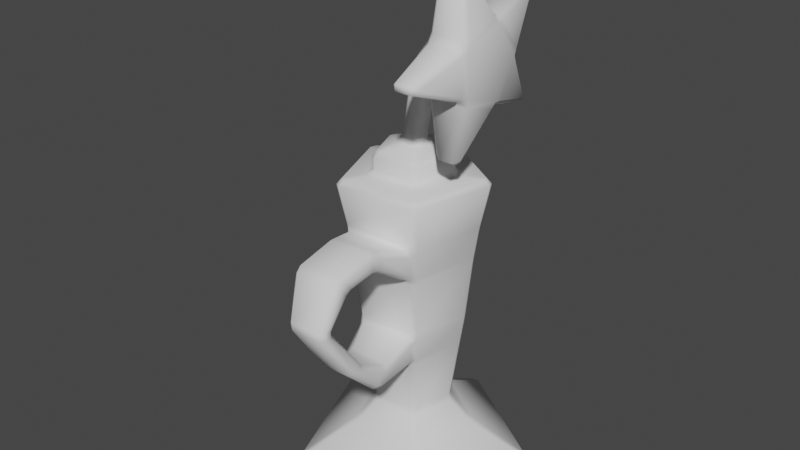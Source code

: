 # Source: Trophy.blend  (saved by Blender 2.82.7; exported with 4.5.12 LTS)
import bpy
from mathutils import Matrix  # noqa: F401  (used for matrix-valued properties, if any)

bpy.ops.wm.read_factory_settings(use_empty=True)
scene = bpy.context.scene
scene.name = 'Scene'

# ---- collections
col_collection = bpy.data.collections.new('Collection'); scene.collection.children.link(col_collection)

# ---- world
world_world = bpy.data.worlds.new('World'); scene.world = world_world
world_world.use_nodes = True; world_world.node_tree.nodes.clear()
_N = world_world.node_tree.nodes; _L = world_world.node_tree.links
n0 = _N.new('ShaderNodeOutputWorld'); n0.name = 'World Output'; n0.location = (300, 300)
n1 = _N.new('ShaderNodeBackground'); n1.name = 'Background'; n1.location = (10, 300)
n1.inputs[0].default_value = (0.05088, 0.05088, 0.05088, 1.0)
_L.new(n1.outputs[0], n0.inputs[0])
n0.is_active_output = True
world_world.color = (0.05088, 0.05088, 0.05088)
world_world.use_sun_shadow = False
world_world.sun_shadow_jitter_overblur = 0.0

# ---- meshes
me_cylinder = bpy.data.meshes.new('Cylinder')
me_cylinder.from_pydata([(0.1721, 0.9771, -0.4849), (2.773e-05, 0.8969, -0.4963), (-0.1764, 0.9738, -0.4839), (-0.0843, 1.051, -0.3671), (0.08205, 1.055, -0.3675), (0.08319, 0.8489, 0.5387), (0.1733, 0.9779, 0.4847), (0.08205, 1.055, 0.3675), (-0.0843, 1.051, 0.3671), (-0.1775, 0.9745, 0.4838), (-0.08319, 0.8489, 0.5387), (0.8761, 0.4656, -0.4849), (0.9788, 0.4068, -0.3671), (1.034, 0.2497, -0.3675), (0.9841, 0.1432, -0.4856), (0.853, 0.2771, -0.4963), (0.8078, 0.3224, 0.5387), (0.8263, 0.1406, 0.5516), (0.9869, 0.1413, 0.4852), (1.034, 0.2497, 0.3675), (0.9788, 0.4068, 0.3671), (0.8765, 0.467, 0.4847), (0.7136, -0.6892, -0.4856), (0.688, -0.8053, -0.3681), (0.5536, -0.9033, -0.3674), (0.4356, -0.8916, -0.485), (0.5272, -0.7256, -0.4963), (0.5634, -0.6685, 0.5516), (0.4089, -0.7504, 0.5629), (0.4337, -0.897, 0.4843), (0.5536, -0.9033, 0.3674), (0.688, -0.8053, 0.3681), (0.7171, -0.6891, 0.4852), (-0.4356, -0.8916, -0.485), (-0.5534, -0.904, -0.3673), (-0.6888, -0.8075, -0.3667), (-0.7126, -0.6921, -0.4847), (-0.5272, -0.7256, -0.4963), (-0.4089, -0.7504, 0.5629), (-0.5635, -0.6685, 0.5515), (-0.7158, -0.6921, 0.4843), (-0.6888, -0.8075, 0.3667), (-0.5534, -0.904, 0.3673), (-0.4337, -0.897, 0.4843), (-0.9811, 0.1343, -0.4847), (-1.027, 0.2455, -0.3677), (-0.9772, 0.4043, -0.3667), (-0.8753, 0.466, -0.4839), (-0.853, 0.2771, -0.4963), (-0.8264, 0.1406, 0.5515), (-0.8078, 0.3225, 0.5387), (-0.8757, 0.4673, 0.4838), (-0.9772, 0.4043, 0.3667), (-1.027, 0.2455, 0.3677), (-0.9836, 0.1322, 0.4843), (2.204, -0.5912, 0.1899), (2.072, -0.6385, 0.3205), (2.156, -0.7505, 0.1897), (2.156, -0.7505, -0.1897), (2.072, -0.6385, -0.3205), (2.204, -0.5912, -0.1899), (1.216, 1.815, -0.19), (1.35, 1.717, -0.19), (1.22, 1.68, -0.3207), (-1.31, 1.618, 0.1903), (-1.183, 1.588, 0.321), (-1.177, 1.718, 0.1902), (1.35, 1.717, 0.19), (1.216, 1.815, 0.19), (1.22, 1.68, 0.3207), (-1.183, 1.588, -0.321), (-1.31, 1.618, -0.1903), (-1.177, 1.718, -0.1902), (-2.071, -0.6304, 0.19), (-2.015, -0.7872, 0.1902), (-1.944, -0.6733, 0.3208), (-2.071, -0.6304, -0.19), (-1.944, -0.6733, -0.3208), (-2.015, -0.7872, -0.1902), (-0.08319, -2.202, -0.19), (-2.757e-07, -2.094, -0.3206), (0.08319, -2.202, -0.19), (-0.08319, -2.202, 0.19), (0.08319, -2.202, 0.19), (-2.161e-07, -2.094, 0.3206), (0.437, 0.1534, 0.7866), (0.5092, -0.007735, 0.7764), (0.6496, 0.0309, 0.663), (0.5939, 0.1896, 0.6736), (0.04601, 0.4277, 0.7805), (0.08319, 0.5607, 0.6736), (-0.08319, 0.5646, 0.6717), (-0.1475, 0.3962, 0.8023), (0.3474, -0.4903, 0.7715), (0.1751, -0.5728, 0.7881), (0.3203, -0.6708, 0.6534), (0.4542, -0.5705, 0.663), (-0.2849, -0.548, 0.7655), (-0.4344, -0.3536, 0.7987), (-0.4555, -0.5716, 0.6617), (-0.3203, -0.6708, 0.6534), (-0.5065, -0.0008648, 0.7746), (-0.4242, 0.1605, 0.7898), (-0.5968, 0.1914, 0.6717), (-0.6517, 0.03219, 0.6617), (-0.1165, 0.1216, 1.27), (-0.1018, -0.03807, 1.314), (0.03416, -0.04224, 1.215), (0.02141, 0.109, 1.176), (-0.2014, 0.2378, 1.169), (-0.08124, 0.2662, 1.057), (-0.2097, 0.2904, 0.9359), (-0.3378, 0.2543, 1.056), (-0.1684, -0.2011, 1.284), (-0.292, -0.2874, 1.194), (-0.1471, -0.3383, 1.104), (-0.04203, -0.2557, 1.187), (-0.41, -0.2604, 1.076), (-0.5105, -0.1443, 0.9841), (-0.4088, -0.2743, 0.8478), (-0.3329, -0.362, 0.9752), (-0.5206, 0.02726, 0.9421), (-0.4494, 0.1787, 0.9621), (-0.4598, 0.1843, 0.8302), (-0.5166, -0.002108, 0.8112), (-0.6019, 0.1961, 1.51), (-0.5963, 0.03559, 1.553), (-0.4379, 0.02053, 1.499), (-0.4438, 0.1826, 1.456), (-0.6213, 0.3096, 1.369), (-0.4645, 0.2906, 1.317), (-0.4853, 0.2931, 1.138), (-0.6435, 0.3175, 1.205), (-0.6065, -0.1341, 1.49), (-0.6267, -0.2254, 1.352), (-0.468, -0.2414, 1.29), (-0.4473, -0.1445, 1.439), (-0.6524, -0.2168, 1.173), (-0.672, -0.1127, 1.044), (-0.5156, -0.1409, 0.99), (-0.4961, -0.2472, 1.124), (-0.6776, 0.06238, 0.9967), (-0.6658, 0.218, 1.055), (-0.5049, 0.1918, 1.008), (-0.5236, 0.02711, 0.9407), (-2.176, 0.2304, 1.839), (-2.169, 0.07311, 1.878), (-2.038, 0.04549, 1.76), (-2.042, 0.206, 1.716), (-2.19, 0.4351, 1.599), (-2.061, 0.3195, 1.576), (-2.076, 0.3274, 1.41), (-2.215, 0.4517, 1.434), (-2.178, -0.2181, 1.773), (-2.198, -0.3123, 1.639), (-2.062, -0.2155, 1.558), (-2.048, -0.1242, 1.697), (-2.217, -0.3052, 1.319), (-2.237, -0.2092, 1.183), (-2.097, -0.1029, 1.249), (-2.087, -0.2069, 1.379), (-2.239, 0.1164, 1.092), (-2.229, 0.2734, 1.152), (-2.098, 0.2278, 1.26), (-2.103, 0.07217, 1.202), (-2.462, 0.3567, 2.404), (-2.463, 0.1962, 2.448), (-2.324, 0.1742, 2.341), (-2.32, 0.3325, 2.286), (-2.452, 0.9776, 1.63), (-2.319, 0.8609, 1.623), (-2.316, 0.8621, 1.456), (-2.453, 0.9856, 1.464), (-2.467, -0.7322, 2.097), (-2.469, -0.8235, 1.958), (-2.33, -0.7237, 1.896), (-2.33, -0.6318, 2.034), (-2.461, -0.7762, 0.9662), (-2.461, -0.6721, 0.8364), (-2.328, -0.5671, 0.9138), (-2.332, -0.6801, 1.037), (-2.453, 0.2854, 0.575), (-2.45, 0.441, 0.6339), (-2.322, 0.4019, 0.7594), (-2.324, 0.249, 0.6917), (-2.882, 0.3969, 2.538), (-2.883, 0.2363, 2.582), (-2.762, 0.1982, 2.446), (-2.761, 0.3587, 2.402), (-2.87, 1.122, 1.634), (-2.751, 0.9797, 1.628), (-2.75, 0.9876, 1.462), (-2.869, 1.13, 1.467), (-2.888, -0.8481, 2.172), (-2.887, -0.9394, 2.032), (-2.766, -0.8214, 1.955), (-2.766, -0.7302, 2.095), (-2.878, -0.8842, 0.8743), (-2.877, -0.7802, 0.7444), (-2.756, -0.6701, 0.8342), (-2.758, -0.7742, 0.964), (-2.867, 0.3384, 0.4391), (-2.866, 0.4941, 0.4979), (-2.747, 0.443, 0.6317), (-2.748, 0.2874, 0.5728), (-3.036, 0.5812, 3.213), (-3.038, 0.4207, 3.257), (-2.908, 0.3865, 3.133), (-2.906, 0.5469, 3.089), (-3.016, 1.822, 1.667), (-2.888, 1.692, 1.661), (-2.887, 1.699, 1.495), (-3.015, 1.829, 1.501), (-3.045, -1.434, 2.555), (-3.045, -1.525, 2.416), (-2.914, -1.417, 2.346), (-2.915, -1.326, 2.485), (-3.029, -1.431, 0.4359), (-3.028, -1.326, 0.3061), (-2.898, -1.225, 0.3876), (-2.9, -1.33, 0.5169), (-3.011, 0.5861, -0.216), (-3.01, 0.7417, -0.1571), (-2.882, 0.6955, -0.03509), (-2.883, 0.54, -0.09434), (-9.016, 0.3826, 2.422), (-9.017, 0.2221, 2.466), (-8.856, 0.2072, 2.415), (-8.855, 0.3677, 2.371), (-9.005, 1.031, 1.614), (-8.845, 0.9766, 1.612), (-8.844, 0.9846, 1.446), (-9.004, 1.039, 1.447), (-9.021, -0.7474, 2.099), (-9.021, -0.8387, 1.96), (-8.86, -0.7943, 1.931), (-8.86, -0.703, 2.07), (-9.012, -0.7894, 0.9246), (-9.011, -0.6854, 0.7948), (-8.85, -0.644, 0.8293), (-8.852, -0.748, 0.9591), (-9.002, 0.3148, 0.5217), (-9.001, 0.4704, 0.5806), (-8.841, 0.4506, 0.6318), (-8.842, 0.295, 0.573), (-4.076, -1.156, 0.4365), (-3.997, -1.274, 0.5562), (-4.104, -1.405, 0.6249), (-4.271, -1.312, 0.4976), (-4.241, -1.152, 0.4593), (-4.062, 0.5136, -0.01938), (-4.226, 0.5037, 0.007277), (-4.226, 0.6594, 0.06614), (-4.061, 0.6692, 0.03949), (-4.085, 0.3675, 3.047), (-4.015, 0.5315, 3.017), (-4.126, 0.721, 2.977), (-4.287, 0.538, 3.062), (-4.25, 0.3779, 3.025), (-4.092, -1.251, 2.434), (-4.256, -1.245, 2.411), (-4.292, -1.393, 2.341), (-4.116, -1.479, 2.174), (-4.01, -1.357, 2.305), (-4.065, 1.619, 1.487), (-4.23, 1.601, 1.501), (-4.269, 1.674, 1.647), (-4.111, 1.634, 1.839), (-3.998, 1.625, 1.654), (-4.81, -1.248, 0.5464), (-4.947, -1.229, 0.6653), (-5.088, -1.141, 0.6581), (-5.076, -1.037, 0.5277), (-4.911, -1.073, 0.5199), (-4.827, 0.518, 2.983), (-4.948, 0.5782, 2.881), (-5.092, 0.4906, 2.856), (-5.085, 0.3303, 2.9), (-4.919, 0.3532, 2.928), (-4.897, 0.47, 0.09877), (-5.063, 0.4629, 0.1181), (-5.062, 0.6185, 0.1769), (-4.897, 0.6256, 0.1576), (-4.837, -1.324, 2.295), (-4.925, -1.16, 2.355), (-5.091, -1.124, 2.35), (-5.1, -1.215, 2.21), (-4.959, -1.301, 2.178), (-4.807, 1.595, 1.642), (-4.901, 1.503, 1.494), (-5.066, 1.472, 1.477), (-5.077, 1.463, 1.643), (-4.933, 1.509, 1.72), (-7.451, -0.8093, 0.7026), (-7.286, -0.8454, 0.6922), (-7.239, -1.018, 0.6945), (-7.356, -1.027, 0.8183), (-7.475, -0.9107, 0.8344), (-7.458, 0.2589, 2.619), (-7.293, 0.283, 2.65), (-7.239, 0.4378, 2.725), (-7.352, 0.5172, 2.626), (-7.474, 0.4188, 2.573), (-7.441, 0.3655, 0.3819), (-7.44, 0.5211, 0.4407), (-7.275, 0.5294, 0.4182), (-7.275, 0.3738, 0.3593), (-7.463, -0.88, 2.188), (-7.484, -0.9685, 2.047), (-7.366, -1.084, 2.004), (-7.25, -1.083, 2.143), (-7.298, -0.9187, 2.195), (-7.443, 1.189, 1.459), (-7.462, 1.179, 1.625), (-7.335, 1.246, 1.715), (-7.222, 1.325, 1.616), (-7.278, 1.224, 1.477), (-6.501, 0.5671, 0.316), (-6.502, 0.4115, 0.2571), (-6.668, 0.4044, 0.2764), (-6.667, 0.56, 0.3353), (-6.491, -1.09, 2.127), (-6.527, -0.9955, 2.265), (-6.692, -0.9954, 2.246), (-6.728, -1.144, 2.175), (-6.619, -1.193, 2.038), (-6.469, 1.319, 1.634), (-6.505, 1.323, 1.468), (-6.67, 1.313, 1.482), (-6.71, 1.395, 1.624), (-6.592, 1.354, 1.766), (-6.724, -1.079, 0.6495), (-6.679, -0.917, 0.6372), (-6.514, -0.9172, 0.6199), (-6.481, -1.024, 0.7475), (-6.606, -1.132, 0.756), (-6.729, 0.4573, 2.798), (-6.687, 0.3054, 2.738), (-6.521, 0.2927, 2.752), (-6.483, 0.4541, 2.712), (-6.611, 0.5752, 2.736), (-4.189, 2.135, 2.595), (-4.237, 2.027, 2.46), (-4.353, 1.948, 2.553), (-4.303, 2.048, 2.682), (-4.026, 2.159, 2.596), (-3.905, 2.098, 2.691), (-3.924, 1.978, 2.578), (-4.062, 2.053, 2.462), (-3.909, 1.676, 3.218), (-4.034, 1.596, 3.299), (-4.072, 1.442, 3.226), (-3.931, 1.538, 3.126), (-4.195, 1.59, 3.276), (-4.306, 1.655, 3.171), (-4.36, 1.508, 3.102), (-4.247, 1.435, 3.201), (-6.76, 1.577, 3.358), (-6.804, 1.438, 3.276), (-6.671, 1.487, 3.172), (-6.626, 1.621, 3.259), (-6.889, 1.601, 3.365), (-7.008, 1.693, 3.272), (-7.073, 1.56, 3.193), (-6.973, 1.472, 3.28), (-6.952, 2.057, 2.795), (-6.806, 2.113, 2.696), (-6.902, 2.003, 2.587), (-7.021, 1.954, 2.681), (-6.683, 2.088, 2.693), (-6.572, 1.991, 2.775), (-6.625, 1.875, 2.665), (-6.734, 1.981, 2.574), (-4.261, 2.961, 3.274), (-4.171, 2.855, 3.182), (-4.281, 2.713, 3.228), (-4.38, 2.813, 3.315), (-4.178, 3.006, 3.296), (-4.024, 2.994, 3.427), (-3.927, 2.893, 3.339), (-4.051, 2.917, 3.217), (-3.999, 2.545, 3.929), (-4.132, 2.411, 3.963), (-4.027, 2.311, 3.879), (-3.907, 2.439, 3.838), (-4.228, 2.371, 3.924), (-4.356, 2.397, 3.785), (-4.263, 2.292, 3.692), (-4.143, 2.265, 3.829), (-5.268, 3.092, 3.438), (-5.102, 3.106, 3.444), (-5.088, 2.94, 3.469), (-5.252, 2.919, 3.46), (-5.271, 3.211, 3.511), (-5.262, 3.255, 3.687), (-5.097, 3.268, 3.695), (-5.106, 3.233, 3.526), (-5.214, 2.851, 4.224), (-5.202, 2.678, 4.231), (-5.036, 2.678, 4.231), (-5.047, 2.852, 4.224), (-5.201, 2.566, 4.133), (-5.209, 2.545, 3.96), (-5.041, 2.551, 3.96), (-5.035, 2.571, 4.13), (-6.17, 2.651, 3.081), (-6.048, 2.745, 3.149), (-5.963, 2.614, 3.217), (-6.089, 2.523, 3.153), (-6.3, 2.748, 3.118), (-6.402, 2.754, 3.246), (-6.28, 2.844, 3.317), (-6.164, 2.831, 3.183), (-6.433, 2.399, 3.82), (-6.342, 2.278, 3.88), (-6.195, 2.352, 3.942), (-6.307, 2.484, 3.886), (-6.211, 2.194, 3.822), (-6.116, 2.196, 3.68), (-5.987, 2.277, 3.745), (-6.086, 2.285, 3.89), (-3.898, -2.409, 0.621), (-3.935, -2.238, 0.6139), (-3.791, -2.266, 0.7331), (-3.777, -2.432, 0.7338), (-4.262, -2.264, 1.902), (-4.378, -2.252, 1.78), (-4.345, -2.413, 1.741), (-4.233, -2.43, 1.863), (-3.948, -2.304, 1.928), (-3.91, -2.471, 1.892), (-3.787, -2.482, 1.779), (-3.8, -2.316, 1.794), (-4.37, -2.204, 0.7631), (-4.245, -2.201, 0.6421), (-4.222, -2.371, 0.6502), (-4.334, -2.367, 0.7721), (-4.14, -3.469, 0.5897), (-4.058, -3.323, 0.5982), (-3.952, -3.413, 0.7096), (-4.041, -3.553, 0.7011), (-4.387, -3.285, 0.617), (-4.484, -3.224, 0.74), (-4.413, -3.075, 0.7492), (-4.304, -3.14, 0.6259), (-4.072, -3.591, 1.718), (-3.981, -3.453, 1.755), (-4.093, -3.373, 1.867), (-4.176, -3.515, 1.837), (-4.511, -3.261, 1.674), (-4.421, -3.325, 1.803), (-4.339, -3.186, 1.842), (-4.439, -3.112, 1.718), (-5.117, -3.994, 0.5202), (-4.948, -4.02, 0.5286), (-4.927, -4.158, 0.6356), (-5.094, -4.16, 0.6284), (-5.13, -3.868, 0.5332), (-5.143, -3.728, 0.661), (-4.976, -3.715, 0.6801), (-4.965, -3.857, 0.549), (-5.083, -4.179, 1.352), (-4.917, -4.177, 1.381), (-4.938, -4.049, 1.5), (-5.105, -4.022, 1.465), (-5.133, -3.746, 1.334), (-5.118, -3.898, 1.457), (-4.963, -3.876, 1.504), (-4.968, -3.731, 1.385), (-6.408, -3.112, 0.439), (-6.267, -3.245, 0.4442), (-6.305, -3.372, 0.5585), (-6.434, -3.267, 0.5497), (-6.377, -2.967, 0.4493), (-6.328, -2.835, 0.5776), (-6.217, -2.959, 0.5813), (-6.232, -3.08, 0.4608), (-6.466, -3.255, 1.29), (-6.339, -3.363, 1.282), (-6.311, -3.239, 1.393), (-6.448, -3.098, 1.412), (-6.357, -2.825, 1.28), (-6.406, -2.945, 1.415), (-6.274, -3.074, 1.38), (-6.248, -2.951, 1.255), (-7.056, -2.364, 0.434), (-6.986, -2.516, 0.4178), (-7.093, -2.581, 0.5302), (-7.166, -2.431, 0.5407), (-6.795, -2.196, 0.4588), (-6.671, -2.124, 0.5945), (-6.634, -2.287, 0.5695), (-6.727, -2.35, 0.4467), (-7.191, -2.387, 1.598), (-7.12, -2.541, 1.541), (-7.018, -2.463, 1.664), (-7.086, -2.315, 1.713), (-6.692, -2.084, 1.566), (-6.805, -2.15, 1.706), (-6.756, -2.294, 1.631), (-6.659, -2.25, 1.504), (-9.522, 0.5215, 2.915), (-9.524, 0.3609, 2.958), (-9.408, 0.3211, 2.816), (-9.406, 0.4816, 2.772), (-9.506, 1.548, 1.634), (-9.392, 1.399, 1.628), (-9.39, 1.407, 1.462), (-9.504, 1.556, 1.468), (-9.53, -1.174, 2.378), (-9.529, -1.265, 2.238), (-9.413, -1.142, 2.158), (-9.413, -1.05, 2.297), (-9.516, -1.187, 0.5992), (-9.515, -1.083, 0.4694), (-9.4, -0.9679, 0.5632), (-9.401, -1.072, 0.693), (-9.501, 0.5001, 0.03714), (-9.5, 0.6557, 0.09602), (-9.387, 0.6024, 0.2358), (-9.387, 0.4468, 0.1769), (-10.29, 0.8815, 4.216), (-10.45, 0.802, 4.236), (-10.29, 0.721, 4.26), (-10.26, 2.903, 1.695), (-10.25, 2.911, 1.529), (-10.41, 2.907, 1.611), (-10.3, -2.302, 3.116), (-10.46, -2.345, 3.045), (-10.3, -2.393, 2.977), (-10.28, -2.239, -0.2513), (-10.43, -2.185, -0.3167), (-10.27, -2.135, -0.3811), (-10.25, 0.9825, -1.232), (-10.41, 1.061, -1.203), (-10.25, 1.138, -1.173)], [], [(2, 47, 70), (33, 25, 80), (42, 34, 79, 82), (29, 43, 84), (53, 45, 76, 73), (16, 5, 90, 88), (4, 7, 68, 61), (27, 17, 87, 96), (24, 30, 83, 81), (22, 14, 59), (1, 15, 26, 37, 48), (13, 19, 55, 60), (10, 50, 103, 91), (8, 3, 72, 66), (20, 12, 62, 67), (85, 89, 110, 108), (44, 36, 77), (46, 52, 64, 71), (49, 39, 99, 104), (31, 23, 58, 57), (35, 41, 74, 78), (38, 28, 95, 100), (92, 102, 123, 111), (40, 54, 75), (18, 32, 56), (51, 9, 65), (6, 21, 69), (121, 118, 139, 144), (97, 94, 115, 120), (101, 98, 119, 124), (93, 86, 107, 116), (105, 109, 130, 128), (145, 149, 170, 168), (113, 106, 127, 136), (125, 129, 150, 148), (112, 122, 143, 131), (117, 114, 135, 140), (157, 154, 175, 180), (132, 142, 163, 151), (137, 134, 155, 160), (141, 138, 159, 164), (133, 126, 147, 156), (185, 189, 210, 208), (161, 158, 179, 184), (153, 146, 167, 176), (165, 169, 190, 188), (152, 162, 183, 171), (197, 194, 215, 220), (172, 182, 203, 191), (177, 174, 195, 200), (181, 178, 199, 204), (173, 166, 187, 196), (247, 262, 432, 423), (201, 198, 219, 224), (193, 186, 207, 216), (205, 209, 268, 255), (192, 202, 223, 211), (303, 293, 239, 244), (302, 313, 230, 228), (237, 234, 511, 516), (241, 238, 515, 520), (233, 226, 503, 512), (213, 206, 254, 259), (221, 218, 245, 250), (217, 214, 263, 246), (212, 222, 253, 264), (225, 229, 506, 504), (328, 320, 305, 316), (292, 275, 355, 343), (256, 267, 347, 352), (274, 257, 351, 356), (269, 248, 422, 434), (260, 258, 278, 284), (300, 336, 358, 364), (310, 496, 498, 324), (314, 301, 363, 368), (296, 488, 493, 309), (287, 270, 433, 426), (290, 281, 317, 327), (319, 332, 294, 306), (280, 272, 333, 318), (285, 277, 338, 322), (417, 414, 361, 357), (266, 288, 342, 348), (335, 325, 497, 490), (323, 337, 299, 311), (345, 341, 374, 380), (271, 286, 321, 334), (276, 291, 326, 339), (261, 283, 425, 429), (385, 382, 399, 404), (344, 354, 387, 375), (349, 346, 379, 384), (353, 350, 383, 388), (435, 421, 438, 444), (393, 389, 406, 412), (376, 386, 403, 391), (381, 378, 395, 400), (413, 410, 365, 362), (392, 402, 419, 407), (397, 394, 411, 416), (401, 398, 415, 420), (427, 436, 443, 452), (409, 405, 369, 366), (408, 418, 360, 370), (377, 373, 390, 396), (265, 252, 282, 289), (251, 249, 273, 279), (457, 453, 470, 476), (424, 431, 446, 439), (441, 437, 454, 460), (430, 428, 451, 447), (465, 458, 475, 484), (449, 442, 459, 468), (448, 450, 467, 463), (440, 445, 462, 455), (480, 482, 499, 495), (464, 466, 483, 479), (456, 461, 478, 471), (473, 469, 486, 492), (340, 330, 371, 359), (472, 477, 494, 487), (501, 505, 524, 521), (481, 474, 491, 500), (331, 489, 485, 295), (329, 315, 367, 372), (513, 510, 529, 530), (232, 242, 519, 507), (312, 304, 243, 231), (297, 308, 235, 240), (307, 298, 227, 236), (517, 514, 532, 533), (509, 502, 523, 527), (522, 526, 534, 531, 528), (508, 518, 535, 525), (0, 1, 2, 3, 4), (5, 6, 7, 8, 9, 10), (11, 12, 13, 14, 15), (16, 17, 18, 19, 20, 21), (22, 23, 24, 25, 26), (27, 28, 29, 30, 31, 32), (33, 34, 35, 36, 37), (38, 39, 40, 41, 42, 43), (44, 45, 46, 47, 48), (49, 50, 51, 52, 53, 54), (55, 56, 57), (58, 59, 60), (61, 62, 63), (64, 65, 66), (67, 68, 69), (70, 71, 72), (73, 74, 75), (76, 77, 78), (79, 80, 81), (82, 83, 84), (85, 86, 87, 88), (89, 90, 91, 92), (93, 94, 95, 96), (97, 98, 99, 100), (101, 102, 103, 104), (105, 106, 107, 108), (109, 110, 111, 112), (113, 114, 115, 116), (117, 118, 119, 120), (121, 122, 123, 124), (125, 126, 127, 128), (129, 130, 131, 132), (133, 134, 135, 136), (137, 138, 139, 140), (141, 142, 143, 144), (145, 146, 147, 148), (149, 150, 151, 152), (153, 154, 155, 156), (157, 158, 159, 160), (161, 162, 163, 164), (165, 166, 167, 168), (169, 170, 171, 172), (173, 174, 175, 176), (177, 178, 179, 180), (181, 182, 183, 184), (185, 186, 187, 188), (189, 190, 191, 192), (193, 194, 195, 196), (197, 198, 199, 200), (201, 202, 203, 204), (205, 206, 207, 208), (209, 210, 211, 212), (213, 214, 215, 216), (217, 218, 219, 220), (221, 222, 223, 224), (225, 226, 227, 228), (229, 230, 231, 232), (233, 234, 235, 236), (237, 238, 239, 240), (241, 242, 243, 244), (245, 246, 247, 248, 249), (250, 251, 252, 253), (254, 255, 256, 257, 258), (259, 260, 261, 262, 263), (264, 265, 266, 267, 268), (269, 270, 271, 272, 273), (274, 275, 276, 277, 278), (279, 280, 281, 282), (283, 284, 285, 286, 287), (288, 289, 290, 291, 292), (293, 294, 295, 296, 297), (298, 299, 300, 301, 302), (303, 304, 305, 306), (307, 308, 309, 310, 311), (312, 313, 314, 315, 316), (317, 318, 319, 320), (321, 322, 323, 324, 325), (326, 327, 328, 329, 330), (331, 332, 333, 334, 335), (336, 337, 338, 339, 340), (341, 342, 343, 344), (345, 346, 347, 348), (349, 350, 351, 352), (353, 354, 355, 356), (357, 358, 359, 360), (361, 362, 363, 364), (365, 366, 367, 368), (369, 370, 371, 372), (373, 374, 375, 376), (377, 378, 379, 380), (381, 382, 383, 384), (385, 386, 387, 388), (389, 390, 391, 392), (393, 394, 395, 396), (397, 398, 399, 400), (401, 402, 403, 404), (405, 406, 407, 408), (409, 410, 411, 412), (413, 414, 415, 416), (417, 418, 419, 420), (421, 422, 423, 424), (425, 426, 427, 428), (429, 430, 431, 432), (433, 434, 435, 436), (437, 438, 439, 440), (441, 442, 443, 444), (445, 446, 447, 448), (449, 450, 451, 452), (453, 454, 455, 456), (457, 458, 459, 460), (461, 462, 463, 464), (465, 466, 467, 468), (469, 470, 471, 472), (473, 474, 475, 476), (477, 478, 479, 480), (481, 482, 483, 484), (485, 486, 487, 488), (489, 490, 491, 492), (493, 494, 495, 496), (497, 498, 499, 500), (501, 502, 503, 504), (505, 506, 507, 508), (509, 510, 511, 512), (513, 514, 515, 516), (517, 518, 519, 520), (521, 522, 523), (524, 525, 526), (527, 528, 529), (530, 531, 532), (533, 534, 535), (0, 11, 15, 1), (21, 6, 5, 16), (3, 8, 7, 4), (19, 13, 12, 20), (14, 22, 26, 15), (32, 18, 17, 27), (30, 24, 23, 31), (25, 33, 37, 26), (43, 29, 28, 38), (41, 35, 34, 42), (36, 44, 48, 37), (54, 40, 39, 49), (52, 46, 45, 53), (47, 2, 1, 48), (9, 51, 50, 10), (57, 58, 60, 55), (2, 70, 72, 3), (67, 62, 61, 68), (56, 32, 31, 57), (13, 60, 59, 14), (55, 19, 18, 56), (22, 59, 58, 23), (6, 69, 68, 7), (62, 12, 11, 63), (69, 21, 20, 67), (71, 64, 66, 72), (63, 0, 4, 61), (65, 9, 8, 66), (64, 52, 51, 65), (73, 76, 78, 74), (46, 71, 70, 47), (74, 41, 40, 75), (77, 36, 35, 78), (53, 73, 75, 54), (82, 79, 81, 83), (44, 77, 76, 45), (83, 30, 29, 84), (80, 25, 24, 81), (42, 82, 84, 43), (33, 80, 79, 34), (88, 90, 89, 85), (96, 87, 86, 93), (100, 95, 94, 97), (104, 99, 98, 101), (91, 103, 102, 92), (27, 96, 95, 28), (99, 39, 38, 100), (103, 50, 49, 104), (16, 88, 87, 17), (90, 5, 10, 91), (108, 110, 109, 105), (116, 107, 106, 113), (120, 115, 114, 117), (124, 119, 118, 121), (111, 123, 122, 112), (85, 108, 107, 86), (115, 94, 93, 116), (101, 124, 123, 102), (110, 89, 92, 111), (119, 98, 97, 120), (128, 130, 129, 125), (136, 127, 126, 133), (140, 135, 134, 137), (144, 139, 138, 141), (131, 143, 142, 132), (113, 136, 135, 114), (139, 118, 117, 140), (112, 131, 130, 109), (127, 106, 105, 128), (143, 122, 121, 144), (148, 150, 149, 145), (156, 147, 146, 153), (160, 155, 154, 157), (164, 159, 158, 161), (151, 163, 162, 152), (137, 160, 159, 138), (163, 142, 141, 164), (125, 148, 147, 126), (155, 134, 133, 156), (150, 129, 132, 151), (168, 170, 169, 165), (176, 167, 166, 173), (180, 175, 174, 177), (184, 179, 178, 181), (171, 183, 182, 172), (161, 184, 183, 162), (170, 149, 152, 171), (153, 176, 175, 154), (179, 158, 157, 180), (167, 146, 145, 168), (188, 190, 189, 185), (196, 187, 186, 193), (200, 195, 194, 197), (204, 199, 198, 201), (191, 203, 202, 192), (177, 200, 199, 178), (203, 182, 181, 204), (165, 188, 187, 166), (195, 174, 173, 196), (190, 169, 172, 191), (208, 210, 209, 205), (216, 207, 206, 213), (220, 215, 214, 217), (224, 219, 218, 221), (211, 223, 222, 212), (201, 224, 223, 202), (210, 189, 192, 211), (193, 216, 215, 194), (219, 198, 197, 220), (207, 186, 185, 208), (228, 230, 229, 225), (236, 227, 226, 233), (240, 235, 234, 237), (244, 239, 238, 241), (231, 243, 242, 232), (297, 240, 239, 293), (253, 222, 221, 250), (302, 228, 227, 298), (263, 214, 213, 259), (268, 209, 212, 264), (217, 246, 245, 218), (282, 252, 251, 279), (205, 255, 254, 206), (283, 261, 260, 284), (288, 266, 265, 289), (267, 256, 255, 268), (262, 247, 246, 263), (252, 265, 264, 253), (258, 260, 259, 254), (249, 251, 250, 245), (248, 269, 273, 249), (257, 274, 278, 258), (317, 281, 280, 318), (321, 286, 285, 322), (326, 291, 290, 327), (291, 276, 275, 292), (286, 271, 270, 287), (281, 290, 289, 282), (277, 285, 284, 278), (272, 280, 279, 273), (331, 295, 294, 332), (336, 300, 299, 337), (243, 304, 303, 244), (235, 308, 307, 236), (230, 313, 312, 231), (313, 302, 301, 314), (308, 297, 296, 309), (304, 312, 316, 305), (298, 307, 311, 299), (293, 303, 306, 294), (305, 320, 319, 306), (310, 324, 323, 311), (315, 329, 328, 316), (271, 334, 333, 272), (276, 339, 338, 277), (332, 319, 318, 333), (337, 323, 322, 338), (320, 328, 327, 317), (325, 335, 334, 321), (330, 340, 339, 326), (341, 345, 348, 342), (346, 349, 352, 347), (350, 353, 356, 351), (343, 355, 354, 344), (357, 361, 364, 358), (368, 363, 362, 365), (366, 369, 372, 367), (370, 360, 359, 371), (266, 348, 347, 267), (351, 257, 256, 352), (300, 364, 363, 301), (367, 315, 314, 368), (371, 330, 329, 372), (340, 359, 358, 336), (292, 343, 342, 288), (274, 356, 355, 275), (373, 377, 380, 374), (378, 381, 384, 379), (382, 385, 388, 383), (375, 387, 386, 376), (349, 384, 383, 350), (387, 354, 353, 388), (344, 375, 374, 341), (379, 346, 345, 380), (389, 393, 396, 390), (394, 397, 400, 395), (398, 401, 404, 399), (391, 403, 402, 392), (377, 396, 395, 378), (399, 382, 381, 400), (403, 386, 385, 404), (376, 391, 390, 373), (405, 409, 412, 406), (410, 413, 416, 411), (414, 417, 420, 415), (407, 419, 418, 408), (397, 416, 415, 398), (419, 402, 401, 420), (392, 407, 406, 389), (411, 394, 393, 412), (425, 283, 287, 426), (269, 434, 433, 270), (432, 262, 261, 429), (369, 405, 408, 370), (421, 435, 434, 422), (361, 414, 413, 362), (431, 424, 423, 432), (426, 433, 436, 427), (409, 366, 365, 410), (428, 430, 429, 425), (417, 357, 360, 418), (247, 423, 422, 248), (437, 441, 444, 438), (445, 440, 439, 446), (452, 443, 442, 449), (450, 448, 447, 451), (430, 447, 446, 431), (438, 421, 424, 439), (443, 436, 435, 444), (427, 452, 451, 428), (453, 457, 460, 454), (461, 456, 455, 462), (468, 459, 458, 465), (466, 464, 463, 467), (449, 468, 467, 450), (462, 445, 448, 463), (454, 437, 440, 455), (441, 460, 459, 442), (469, 473, 476, 470), (477, 472, 471, 478), (484, 475, 474, 481), (482, 480, 479, 483), (464, 479, 478, 461), (470, 453, 456, 471), (457, 476, 475, 458), (483, 466, 465, 484), (485, 489, 492, 486), (493, 488, 487, 494), (500, 491, 490, 497), (498, 496, 495, 499), (473, 492, 491, 474), (499, 482, 481, 500), (472, 487, 486, 469), (494, 477, 480, 495), (324, 498, 497, 325), (335, 490, 489, 331), (295, 485, 488, 296), (309, 493, 496, 310), (504, 506, 505, 501), (512, 503, 502, 509), (516, 511, 510, 513), (520, 515, 514, 517), (507, 519, 518, 508), (237, 516, 515, 238), (519, 242, 241, 520), (225, 504, 503, 226), (511, 234, 233, 512), (506, 229, 232, 507), (521, 524, 526, 522), (527, 523, 522, 528), (530, 529, 528, 531), (533, 532, 531, 534), (525, 535, 534, 526), (517, 533, 535, 518), (524, 505, 508, 525), (509, 527, 529, 510), (532, 514, 513, 530), (523, 502, 501, 521), (11, 0, 63)])
me_cylinder.polygons.foreach_set('use_smooth', [True] * 534)
_uv = me_cylinder.uv_layers.new(name='UVMap')
_uv.uv.foreach_set('vector', [0.726, 0.4725, 0.5582, 0.3507, 0.726, 0.4725, 0.6383, 0.05584, 0.8474, 0.05584, 0.6383, 0.05584, 0.4, 0.9381, 0.4, 0.5619, 0.4, 0.5916, 0.4, 0.9084, 0.3617, 0.05584, 0.1536, 0.05584, 0.3617, 0.05584, 0.2, 0.9383, 0.2, 0.5617, 0.2, 0.5914, 0.2, 0.9086, 0.4582, 0.3388, 0.2713, 0.4745, 0.2754, 0.4716, 0.4541, 0.3417, 2.98e-08, 0.5619, 2.98e-08, 0.9381, 2.98e-08, 0.9084, 2.98e-08, 0.5916, 0.3991, 0.08058, 0.4689, 0.2952, 0.4675, 0.2909, 0.4005, 0.08475, 0.6, 0.5619, 0.6, 0.9381, 0.6, 0.9084, 0.6, 0.5916, 0.9002, 0.0838, 0.9651, 0.2836, 0.9002, 0.0838, 0.75, 0.4653, 0.9547, 0.3165, 0.8765, 0.07585, 0.6235, 0.07585, 0.5453, 0.3165, 0.8, 0.562, 0.8, 0.938, 0.8, 0.908, 0.8, 0.592, 0.2287, 0.4745, 0.04184, 0.3388, 0.04577, 0.3416, 0.2248, 0.4717, 2.98e-08, 0.9382, 2.98e-08, 0.5618, 2.98e-08, 0.5911, 2.98e-08, 0.9089, 0.8, 0.9381, 0.8, 0.5619, 0.8, 0.5916, 0.8, 0.9084, 0.4413, 0.351, 0.286, 0.4638, 0.3045, 0.4504, 0.4271, 0.3613, 0.5309, 0.296, 0.5954, 0.09763, 0.5309, 0.296, 0.2, 0.562, 0.2, 0.938, 0.2, 0.9088, 0.2, 0.5912, 0.03114, 0.2953, 0.1009, 0.08058, 0.09956, 0.08467, 0.0325, 0.2911, 0.6, 0.9382, 0.6, 0.5618, 0.6, 0.5919, 0.6, 0.9081, 0.4, 0.5621, 0.4, 0.9379, 0.4, 0.9085, 0.4, 0.5915, 0.1385, 0.05584, 0.3615, 0.05584, 0.3576, 0.05584, 0.1424, 0.05584, 0.208, 0.4595, 0.07032, 0.3595, 0.06149, 0.353, 0.2016, 0.4548, 0.09992, 0.08357, 0.03565, 0.2814, 0.09992, 0.08357, 0.4693, 0.2965, 0.4045, 0.09724, 0.4693, 0.2965, 0.04552, 0.3414, 0.2131, 0.4632, 0.04552, 0.3414, 0.2738, 0.4727, 0.4425, 0.3501, 0.2738, 0.4727, 0.04565, 0.2506, 0.08528, 0.1286, 0.0853, 0.1286, 0.04566, 0.2506, 0.1532, 0.05584, 0.3413, 0.05584, 0.3294, 0.05584, 0.1671, 0.05584, 0.03663, 0.2784, 0.08934, 0.1161, 0.08968, 0.1151, 0.03688, 0.2776, 0.4036, 0.09438, 0.4656, 0.2852, 0.459, 0.265, 0.4102, 0.1149, 0.4171, 0.3686, 0.3133, 0.444, 0.3128, 0.4444, 0.4176, 0.3682, 0.4408, 0.3514, 0.287, 0.4631, 0.2726, 0.4736, 0.4552, 0.3409, 0.4149, 0.1291, 0.4553, 0.2535, 0.4548, 0.2521, 0.4154, 0.1306, 0.4176, 0.3682, 0.3106, 0.4459, 0.3106, 0.4459, 0.4176, 0.3682, 0.1855, 0.4432, 0.0858, 0.3707, 0.08789, 0.3722, 0.1835, 0.4417, 0.1869, 0.05584, 0.3107, 0.05584, 0.3104, 0.05584, 0.1872, 0.05584, 0.1536, 0.05584, 0.346, 0.05584, 0.3635, 0.05584, 0.1363, 0.05584, 0.1894, 0.4459, 0.08238, 0.3682, 0.08238, 0.3682, 0.1894, 0.4459, 0.1839, 0.05584, 0.3161, 0.05584, 0.3161, 0.05584, 0.1839, 0.05584, 0.04491, 0.2529, 0.08577, 0.1271, 0.08577, 0.1271, 0.04491, 0.2529, 0.4142, 0.1271, 0.4551, 0.2529, 0.4551, 0.2529, 0.4142, 0.1271, 0.4643, 0.3343, 0.264, 0.4798, 0.2616, 0.4816, 0.4667, 0.3326, 0.03514, 0.2829, 0.09531, 0.09776, 0.1002, 0.08278, 0.03025, 0.298, 0.4056, 0.1005, 0.4639, 0.2801, 0.4698, 0.2982, 0.3997, 0.08237, 0.4587, 0.3384, 0.2696, 0.4758, 0.2696, 0.4758, 0.4587, 0.3384, 0.2144, 0.4641, 0.05737, 0.35, 0.04493, 0.341, 0.2271, 0.4734, 0.1262, 0.05584, 0.3738, 0.05584, 0.3768, 0.05584, 0.1232, 0.05584, 0.2304, 0.4758, 0.04133, 0.3384, 0.04133, 0.3384, 0.2304, 0.4758, 0.1331, 0.05584, 0.3669, 0.05584, 0.3669, 0.05584, 0.1331, 0.05584, 0.02923, 0.3011, 0.1014, 0.07886, 0.1014, 0.07886, 0.02923, 0.3011, 0.3986, 0.07886, 0.4708, 0.3011, 0.4708, 0.3011, 0.3986, 0.07886, 0.1302, 0.05584, 0.3681, 0.05584, 0.3622, 0.05584, 0.1354, 0.05584, 0.02709, 0.3077, 0.1036, 0.07229, 0.1045, 0.06943, 0.02616, 0.3106, 0.3964, 0.07229, 0.4729, 0.3077, 0.4738, 0.3106, 0.3955, 0.06942, 0.4673, 0.3321, 0.261, 0.482, 0.2617, 0.4815, 0.4666, 0.3326, 0.236, 0.4798, 0.03574, 0.3343, 0.03331, 0.3326, 0.2384, 0.4816, 0.02817, 0.3044, 0.1025, 0.07561, 0.1015, 0.07866, 0.02916, 0.3013, 0.4614, 0.3364, 0.2669, 0.4777, 0.2694, 0.4759, 0.4588, 0.3383, 0.1302, 0.05584, 0.3698, 0.05584, 0.3733, 0.05584, 0.1267, 0.05584, 0.02832, 0.3039, 0.1024, 0.07607, 0.1035, 0.07269, 0.02722, 0.3073, 0.3976, 0.07607, 0.4717, 0.3039, 0.4728, 0.3073, 0.3965, 0.07269, 0.3953, 0.06871, 0.4741, 0.3113, 0.4737, 0.3103, 0.3956, 0.06974, 0.02593, 0.3113, 0.1048, 0.0687, 0.1044, 0.06973, 0.02626, 0.3103, 0.1225, 0.05584, 0.3775, 0.05584, 0.3767, 0.05584, 0.1233, 0.05584, 0.2391, 0.482, 0.03269, 0.3321, 0.03357, 0.3328, 0.2382, 0.4814, 0.461, 0.3367, 0.2672, 0.4775, 0.2643, 0.4796, 0.4639, 0.3346, 0.2376, 0.481, 0.03696, 0.3352, 0.03769, 0.3357, 0.2371, 0.4806, 0.2651, 0.479, 0.4631, 0.3352, 0.4545, 0.3414, 0.2737, 0.4728, 0.4579, 0.339, 0.2701, 0.4754, 0.2809, 0.4675, 0.4469, 0.3469, 0.4783, 0.3242, 0.4783, 0.3242, 0.4783, 0.3242, 0.4783, 0.3242, 0.1089, 0.05584, 0.1089, 0.05584, 0.1089, 0.05584, 0.1089, 0.05584, 0.3949, 0.06776, 0.4744, 0.3122, 0.4742, 0.3117, 0.3951, 0.06822, 0.4783, 0.3242, 0.4783, 0.3242, 0.4783, 0.3242, 0.4783, 0.3242, 0.3911, 0.05584, 0.3911, 0.05584, 0.3911, 0.05584, 0.3911, 0.05584, 0.2693, 0.476, 0.4587, 0.3383, 0.4501, 0.3446, 0.2777, 0.4699, 0.1325, 0.05584, 0.1345, 0.05584, 0.3644, 0.05584, 0.3667, 0.05584, 0.373, 0.05584, 0.1274, 0.05584, 0.1324, 0.05584, 0.3681, 0.05584, 0.2365, 0.4802, 0.03526, 0.334, 0.03634, 0.3348, 0.2354, 0.4794, 0.02756, 0.3063, 0.1041, 0.07075, 0.1039, 0.07142, 0.02784, 0.3054, 0.02691, 0.3083, 0.1038, 0.07172, 0.1034, 0.07299, 0.02732, 0.307, 0.3962, 0.07172, 0.4731, 0.3083, 0.4727, 0.307, 0.3966, 0.073, 0.4783, 0.3242, 0.4783, 0.3242, 0.4783, 0.3242, 0.4783, 0.3242, 0.25, 0.49, 0.25, 0.49, 0.25, 0.49, 0.25, 0.49, 0.1328, 0.05584, 0.3679, 0.05584, 0.3633, 0.05584, 0.1373, 0.05584, 0.3958, 0.07044, 0.4735, 0.3096, 0.4733, 0.3089, 0.396, 0.07108, 0.25, 0.49, 0.25, 0.49, 0.25, 0.49, 0.25, 0.49, 0.1257, 0.05584, 0.3743, 0.05584, 0.3731, 0.05584, 0.1269, 0.05584, 0.4647, 0.334, 0.2635, 0.4802, 0.2645, 0.4794, 0.4637, 0.3347, 0.3911, 0.05584, 0.3911, 0.05584, 0.3911, 0.05584, 0.3911, 0.05584, 0.4783, 0.3242, 0.4783, 0.3242, 0.4783, 0.3242, 0.4783, 0.3242, 0.2803, 0.468, 0.4483, 0.346, 0.4482, 0.346, 0.2803, 0.468, 0.4475, 0.3465, 0.2804, 0.4679, 0.2805, 0.4679, 0.4475, 0.3465, 0.4783, 0.3242, 0.4783, 0.3242, 0.4783, 0.3242, 0.4783, 0.3242, 0.1089, 0.05584, 0.1089, 0.05584, 0.1089, 0.05584, 0.1089, 0.05584, 0.25, 0.49, 0.25, 0.49, 0.25, 0.49, 0.25, 0.49, 0.2798, 0.4683, 0.4481, 0.3461, 0.4481, 0.3461, 0.2798, 0.4683, 0.4477, 0.3463, 0.2809, 0.4675, 0.2809, 0.4675, 0.4477, 0.3463, 0.4482, 0.346, 0.2805, 0.4678, 0.2828, 0.4662, 0.4461, 0.3475, 0.2799, 0.4683, 0.4478, 0.3463, 0.4478, 0.3463, 0.2798, 0.4683, 0.4479, 0.3462, 0.2811, 0.4674, 0.281, 0.4675, 0.448, 0.3462, 0.4783, 0.3242, 0.4783, 0.3242, 0.4783, 0.3242, 0.4783, 0.3242, 0.3644, 0.05584, 0.1354, 0.05584, 0.1354, 0.05584, 0.3644, 0.05584, 0.25, 0.49, 0.25, 0.49, 0.25, 0.49, 0.25, 0.49, 0.2805, 0.4678, 0.4471, 0.3468, 0.4468, 0.347, 0.2809, 0.4676, 0.25, 0.49, 0.25, 0.49, 0.25, 0.49, 0.25, 0.49, 0.2398, 0.4826, 0.0342, 0.3332, 0.03472, 0.3336, 0.2394, 0.4823, 0.02651, 0.3095, 0.1051, 0.06776, 0.1049, 0.06821, 0.0267, 0.3089, 0.1089, 0.05584, 0.1089, 0.05584, 0.1089, 0.05584, 0.1089, 0.05584, 0.136, 0.05584, 0.3643, 0.05584, 0.3643, 0.05584, 0.136, 0.05584, 0.1089, 0.05584, 0.1089, 0.05584, 0.1089, 0.05584, 0.1089, 0.05584, 0.3911, 0.05584, 0.3911, 0.05584, 0.3911, 0.05584, 0.3911, 0.05584, 0.3551, 0.05584, 0.1436, 0.05584, 0.1435, 0.05584, 0.3552, 0.05584, 0.3624, 0.05584, 0.1374, 0.05584, 0.1426, 0.05584, 0.3575, 0.05584, 0.3911, 0.05584, 0.3911, 0.05584, 0.3911, 0.05584, 0.3911, 0.05584, 0.1372, 0.05584, 0.362, 0.05584, 0.3558, 0.05584, 0.1432, 0.05584, 0.3911, 0.05584, 0.3911, 0.05584, 0.3911, 0.05584, 0.3911, 0.05584, 0.3911, 0.05584, 0.3911, 0.05584, 0.3911, 0.05584, 0.3911, 0.05584, 0.1458, 0.05584, 0.3557, 0.05584, 0.3558, 0.05584, 0.1457, 0.05584, 0.1089, 0.05584, 0.1089, 0.05584, 0.1089, 0.05584, 0.1089, 0.05584, 0.4583, 0.3386, 0.2705, 0.4751, 0.2805, 0.4678, 0.4487, 0.3456, 0.1433, 0.05584, 0.3551, 0.05584, 0.3612, 0.05584, 0.1374, 0.05584, 0.468, 0.3316, 0.2603, 0.4825, 0.2571, 0.4848, 0.4711, 0.3293, 0.3582, 0.05584, 0.1424, 0.05584, 0.1374, 0.05584, 0.363, 0.05584, 0.1089, 0.05584, 0.1089, 0.05584, 0.1089, 0.05584, 0.1089, 0.05584, 0.25, 0.49, 0.25, 0.49, 0.25, 0.49, 0.25, 0.49, 0.1216, 0.05584, 0.3784, 0.05584, 0.3823, 0.05584, 0.1177, 0.05584, 0.2328, 0.4775, 0.03896, 0.3367, 0.03608, 0.3346, 0.2357, 0.4796, 0.2332, 0.4778, 0.03857, 0.3364, 0.04116, 0.3383, 0.2306, 0.4759, 0.1298, 0.05584, 0.3702, 0.05584, 0.3671, 0.05584, 0.1329, 0.05584, 0.3975, 0.07562, 0.4718, 0.3044, 0.4708, 0.3013, 0.3985, 0.07867, 0.02567, 0.3121, 0.105, 0.06791, 0.1062, 0.0642, 0.02446, 0.3158, 0.395, 0.06791, 0.4743, 0.3121, 0.4755, 0.3158, 0.3938, 0.0642, 0.4537, 0.3162, 0.25, 0.4642, 0.04625, 0.3162, 0.1241, 0.07672, 0.3759, 0.07672, 0.2397, 0.4825, 0.03202, 0.3316, 0.02886, 0.3293, 0.2429, 0.4848, 0.7855, 0.4642, 0.7618, 0.4814, 0.75, 0.49, 0.75, 0.49, 0.7652, 0.4789, 0.2713, 0.4745, 0.2797, 0.4684, 0.2566, 0.4852, 0.25, 0.49, 0.25, 0.49, 0.25, 0.49, 0.9545, 0.3414, 0.9783, 0.3242, 0.9783, 0.3242, 0.9783, 0.3242, 0.9665, 0.3327, 0.4582, 0.3388, 0.4783, 0.3242, 0.4783, 0.3242, 0.4783, 0.3242, 0.4714, 0.3291, 0.4485, 0.3458, 0.9002, 0.0838, 0.8911, 0.05584, 0.8911, 0.05584, 0.8911, 0.05584, 0.8956, 0.06967, 0.3991, 0.08058, 0.3911, 0.05584, 0.3911, 0.05584, 0.3911, 0.05584, 0.3936, 0.06372, 0.4025, 0.09099, 0.6383, 0.05584, 0.6089, 0.05584, 0.6089, 0.05584, 0.6089, 0.05584, 0.6235, 0.05584, 0.1385, 0.05584, 0.1089, 0.05584, 0.1089, 0.05584, 0.1089, 0.05584, 0.1172, 0.05584, 0.1459, 0.05584, 0.5309, 0.296, 0.5217, 0.3242, 0.5217, 0.3242, 0.5217, 0.3242, 0.5262, 0.3103, 0.03114, 0.2953, 0.02175, 0.3242, 0.02175, 0.3242, 0.02175, 0.3242, 0.02449, 0.3157, 0.03347, 0.2881, 0.8, 0.908, 0.8, 1.0, 0.8, 1.0, 0.6, 0.5919, 0.6, 0.5, 0.6, 0.5, 2.98e-08, 0.5916, 2.98e-08, 0.5, 2.98e-08, 0.5, 0.2, 0.9088, 0.2, 1.0, 0.2, 1.0, 0.8, 0.9084, 0.8, 1.0, 0.8, 1.0, 0.726, 0.4725, 0.7198, 0.468, 0.75, 0.49, 0.2, 0.9086, 0.2, 1.0, 0.2, 1.0, 0.2, 0.5914, 0.2, 0.5, 0.2, 0.5, 0.4, 0.5916, 0.4, 0.5, 0.4, 0.5, 0.4, 0.9084, 0.4, 1.0, 0.4, 1.0, 0.4413, 0.351, 0.4656, 0.2852, 0.4675, 0.2909, 0.4541, 0.3417, 0.286, 0.4638, 0.2754, 0.4716, 0.2248, 0.4717, 0.208, 0.4595, 0.4036, 0.09438, 0.3413, 0.05584, 0.3576, 0.05584, 0.4005, 0.08475, 0.1532, 0.05584, 0.08934, 0.1161, 0.09956, 0.08467, 0.1424, 0.05584, 0.03663, 0.2784, 0.07032, 0.3595, 0.04577, 0.3416, 0.0325, 0.2911, 0.4171, 0.3686, 0.4553, 0.2535, 0.459, 0.265, 0.4271, 0.3613, 0.3133, 0.444, 0.3045, 0.4504, 0.2016, 0.4548, 0.1855, 0.4432, 0.4149, 0.1291, 0.3107, 0.05584, 0.3294, 0.05584, 0.4102, 0.1149, 0.1869, 0.05584, 0.08528, 0.1286, 0.08968, 0.1151, 0.1671, 0.05584, 0.04565, 0.2506, 0.0858, 0.3707, 0.06149, 0.353, 0.03688, 0.2776, 0.4176, 0.3682, 0.4551, 0.2529, 0.4548, 0.2521, 0.4176, 0.3682, 0.3106, 0.4459, 0.3128, 0.4444, 0.1835, 0.4417, 0.1894, 0.4459, 0.4142, 0.1271, 0.3161, 0.05584, 0.3104, 0.05584, 0.4154, 0.1306, 0.1839, 0.05584, 0.08577, 0.1271, 0.0853, 0.1286, 0.1872, 0.05584, 0.04491, 0.2529, 0.08238, 0.3682, 0.08789, 0.3722, 0.04566, 0.2506, 0.4408, 0.3514, 0.4639, 0.2801, 0.4551, 0.2529, 0.4176, 0.3682, 0.287, 0.4631, 0.3106, 0.4459, 0.1894, 0.4459, 0.2144, 0.4641, 0.4056, 0.1005, 0.346, 0.05584, 0.3161, 0.05584, 0.4142, 0.1271, 0.1536, 0.05584, 0.09531, 0.09776, 0.08577, 0.1271, 0.1839, 0.05584, 0.03514, 0.2829, 0.05737, 0.35, 0.08238, 0.3682, 0.04491, 0.2529, 0.4587, 0.3384, 0.4708, 0.3011, 0.4698, 0.2982, 0.4552, 0.3409, 0.2696, 0.4758, 0.2726, 0.4736, 0.2271, 0.4734, 0.2304, 0.4758, 0.3986, 0.07886, 0.3669, 0.05584, 0.3635, 0.05584, 0.3997, 0.08237, 0.1331, 0.05584, 0.1014, 0.07886, 0.1002, 0.08278, 0.1363, 0.05584, 0.02923, 0.3011, 0.04133, 0.3384, 0.04493, 0.341, 0.03025, 0.298, 0.4643, 0.3343, 0.4729, 0.3077, 0.4708, 0.3011, 0.4587, 0.3384, 0.264, 0.4798, 0.2696, 0.4758, 0.2304, 0.4758, 0.236, 0.4798, 0.3964, 0.07229, 0.3738, 0.05584, 0.3669, 0.05584, 0.3986, 0.07886, 0.1262, 0.05584, 0.1036, 0.07229, 0.1014, 0.07886, 0.1331, 0.05584, 0.02709, 0.3077, 0.03574, 0.3343, 0.04133, 0.3384, 0.02923, 0.3011, 0.4673, 0.3321, 0.4741, 0.3113, 0.4738, 0.3106, 0.4667, 0.3326, 0.261, 0.482, 0.2616, 0.4816, 0.2384, 0.4816, 0.2391, 0.482, 0.3953, 0.06871, 0.3775, 0.05584, 0.3768, 0.05584, 0.3955, 0.06942, 0.1225, 0.05584, 0.1048, 0.0687, 0.1045, 0.06943, 0.1232, 0.05584, 0.02593, 0.3113, 0.03269, 0.3321, 0.03331, 0.3326, 0.02616, 0.3106, 0.461, 0.3367, 0.4717, 0.3039, 0.4708, 0.3013, 0.4588, 0.3383, 0.2672, 0.4775, 0.2694, 0.4759, 0.2306, 0.4759, 0.2328, 0.4775, 0.3976, 0.07607, 0.3698, 0.05584, 0.3671, 0.05584, 0.3985, 0.07867, 0.1302, 0.05584, 0.1024, 0.07607, 0.1015, 0.07866, 0.1329, 0.05584, 0.02832, 0.3039, 0.03896, 0.3367, 0.04116, 0.3383, 0.02916, 0.3013, 0.1044, 0.06973, 0.1233, 0.05584, 0.1302, 0.05584, 0.1089, 0.05584, 0.1051, 0.06776, 0.02626, 0.3103, 0.02651, 0.3095, 0.0342, 0.3332, 0.03357, 0.3328, 0.4737, 0.3103, 0.4666, 0.3326, 0.4579, 0.339, 0.4783, 0.3242, 0.4744, 0.3122, 0.3956, 0.06974, 0.3949, 0.06776, 0.3911, 0.05584, 0.3681, 0.05584, 0.3767, 0.05584, 0.2382, 0.4814, 0.2398, 0.4826, 0.25, 0.49, 0.2701, 0.4754, 0.2617, 0.4815, 0.1089, 0.05584, 0.1274, 0.05584, 0.1257, 0.05584, 0.1038, 0.07172, 0.1049, 0.06821, 0.4783, 0.3242, 0.4631, 0.3352, 0.4647, 0.334, 0.4731, 0.3083, 0.4742, 0.3117, 0.0267, 0.3089, 0.02691, 0.3083, 0.03526, 0.334, 0.03472, 0.3336, 0.3911, 0.05584, 0.3951, 0.06822, 0.3962, 0.07172, 0.3743, 0.05584, 0.373, 0.05584, 0.25, 0.49, 0.2394, 0.4823, 0.2365, 0.4802, 0.2635, 0.4802, 0.2651, 0.479, 0.1025, 0.07561, 0.1039, 0.07142, 0.1089, 0.05584, 0.1325, 0.05584, 0.1298, 0.05584, 0.4718, 0.3044, 0.4733, 0.3089, 0.4783, 0.3242, 0.4587, 0.3383, 0.4614, 0.3364, 0.02817, 0.3044, 0.03857, 0.3364, 0.03769, 0.3357, 0.02784, 0.3054, 0.3975, 0.07562, 0.3702, 0.05584, 0.3667, 0.05584, 0.3911, 0.05584, 0.396, 0.07108, 0.2332, 0.4778, 0.2669, 0.4777, 0.2693, 0.476, 0.25, 0.49, 0.2371, 0.4806, 0.03634, 0.3348, 0.02732, 0.307, 0.02756, 0.3063, 0.03696, 0.3352, 0.3731, 0.05584, 0.3966, 0.073, 0.3958, 0.07044, 0.3911, 0.05584, 0.3679, 0.05584, 0.2645, 0.4794, 0.2354, 0.4794, 0.2376, 0.481, 0.25, 0.49, 0.2705, 0.4751, 0.1089, 0.05584, 0.1041, 0.07075, 0.1034, 0.07299, 0.1269, 0.05584, 0.1328, 0.05584, 0.4783, 0.3242, 0.4735, 0.3096, 0.4727, 0.307, 0.4637, 0.3347, 0.4583, 0.3386, 0.25, 0.49, 0.25, 0.49, 0.2737, 0.4728, 0.2803, 0.468, 0.25, 0.49, 0.2804, 0.4679, 0.2809, 0.4675, 0.25, 0.49, 0.4475, 0.3465, 0.4783, 0.3242, 0.4783, 0.3242, 0.4469, 0.3469, 0.4783, 0.3242, 0.4483, 0.346, 0.4545, 0.3414, 0.4783, 0.3242, 0.4783, 0.3242, 0.4783, 0.3242, 0.4487, 0.3456, 0.4468, 0.347, 0.4783, 0.3242, 0.4461, 0.3475, 0.4501, 0.3446, 0.4783, 0.3242, 0.2828, 0.4662, 0.25, 0.49, 0.25, 0.49, 0.2777, 0.4699, 0.25, 0.49, 0.2809, 0.4676, 0.2805, 0.4678, 0.25, 0.49, 0.25, 0.49, 0.25, 0.49, 0.2803, 0.468, 0.2798, 0.4683, 0.25, 0.49, 0.2809, 0.4675, 0.2805, 0.4679, 0.25, 0.49, 0.4477, 0.3463, 0.4783, 0.3242, 0.4783, 0.3242, 0.4475, 0.3465, 0.4783, 0.3242, 0.4481, 0.3461, 0.4482, 0.346, 0.4783, 0.3242, 0.25, 0.49, 0.25, 0.49, 0.2798, 0.4683, 0.2799, 0.4683, 0.25, 0.49, 0.2811, 0.4674, 0.2809, 0.4675, 0.25, 0.49, 0.4479, 0.3462, 0.4783, 0.3242, 0.4783, 0.3242, 0.4477, 0.3463, 0.4783, 0.3242, 0.4478, 0.3463, 0.4481, 0.3461, 0.4783, 0.3242, 0.25, 0.49, 0.25, 0.49, 0.2798, 0.4683, 0.2805, 0.4678, 0.25, 0.49, 0.2805, 0.4678, 0.281, 0.4675, 0.25, 0.49, 0.4482, 0.346, 0.4783, 0.3242, 0.4783, 0.3242, 0.448, 0.3462, 0.4783, 0.3242, 0.4471, 0.3468, 0.4478, 0.3463, 0.4783, 0.3242, 0.1089, 0.05584, 0.1089, 0.05584, 0.1354, 0.05584, 0.136, 0.05584, 0.3911, 0.05584, 0.3681, 0.05584, 0.3644, 0.05584, 0.3911, 0.05584, 0.3911, 0.05584, 0.3911, 0.05584, 0.3643, 0.05584, 0.3622, 0.05584, 0.1324, 0.05584, 0.1089, 0.05584, 0.1089, 0.05584, 0.1354, 0.05584, 0.1089, 0.05584, 0.1089, 0.05584, 0.136, 0.05584, 0.1372, 0.05584, 0.1089, 0.05584, 0.1374, 0.05584, 0.1354, 0.05584, 0.1089, 0.05584, 0.362, 0.05584, 0.3643, 0.05584, 0.3911, 0.05584, 0.3911, 0.05584, 0.3624, 0.05584, 0.3911, 0.05584, 0.3911, 0.05584, 0.3644, 0.05584, 0.1089, 0.05584, 0.1089, 0.05584, 0.1432, 0.05584, 0.1458, 0.05584, 0.1089, 0.05584, 0.1436, 0.05584, 0.1426, 0.05584, 0.1089, 0.05584, 0.3557, 0.05584, 0.3558, 0.05584, 0.3911, 0.05584, 0.3911, 0.05584, 0.3551, 0.05584, 0.3911, 0.05584, 0.3911, 0.05584, 0.3575, 0.05584, 0.1089, 0.05584, 0.1089, 0.05584, 0.1457, 0.05584, 0.1433, 0.05584, 0.1089, 0.05584, 0.1424, 0.05584, 0.1435, 0.05584, 0.1089, 0.05584, 0.3551, 0.05584, 0.3558, 0.05584, 0.3911, 0.05584, 0.3911, 0.05584, 0.3582, 0.05584, 0.3911, 0.05584, 0.3911, 0.05584, 0.3552, 0.05584, 0.1089, 0.05584, 0.1089, 0.05584, 0.1374, 0.05584, 0.1345, 0.05584, 0.1089, 0.05584, 0.1373, 0.05584, 0.1374, 0.05584, 0.1089, 0.05584, 0.3644, 0.05584, 0.3612, 0.05584, 0.3911, 0.05584, 0.3911, 0.05584, 0.3633, 0.05584, 0.3911, 0.05584, 0.3911, 0.05584, 0.363, 0.05584, 0.468, 0.3316, 0.4743, 0.3121, 0.4728, 0.3073, 0.4639, 0.3346, 0.2603, 0.4825, 0.2643, 0.4796, 0.2357, 0.4796, 0.2397, 0.4825, 0.395, 0.06791, 0.3784, 0.05584, 0.3733, 0.05584, 0.3965, 0.07269, 0.1216, 0.05584, 0.105, 0.06791, 0.1035, 0.07269, 0.1267, 0.05584, 0.02567, 0.3121, 0.03202, 0.3316, 0.03608, 0.3346, 0.02722, 0.3073, 0.4711, 0.3293, 0.4537, 0.3162, 0.4755, 0.3158, 0.2571, 0.4848, 0.2429, 0.4848, 0.25, 0.4642, 0.3938, 0.0642, 0.3759, 0.07672, 0.3823, 0.05584, 0.1177, 0.05584, 0.1241, 0.07672, 0.1062, 0.0642, 0.02446, 0.3158, 0.04625, 0.3162, 0.02886, 0.3293, 0.7855, 0.4642, 0.9545, 0.3414, 0.9547, 0.3165, 0.75, 0.4653, 0.4425, 0.3501, 0.2738, 0.4727, 0.2713, 0.4745, 0.4582, 0.3388, 2.98e-08, 0.5618, 2.98e-08, 0.9382, 2.98e-08, 0.9381, 2.98e-08, 0.5619, 0.8, 0.938, 0.8, 0.562, 0.8, 0.5619, 0.8, 0.9381, 0.9651, 0.2836, 0.9002, 0.0838, 0.8765, 0.07585, 0.9547, 0.3165, 0.4045, 0.09724, 0.4693, 0.2965, 0.4689, 0.2952, 0.3991, 0.08058, 0.6, 0.9381, 0.6, 0.5619, 0.6, 0.5618, 0.6, 0.9382, 0.8474, 0.05584, 0.6383, 0.05584, 0.6235, 0.07585, 0.8765, 0.07585, 0.1536, 0.05584, 0.3617, 0.05584, 0.3615, 0.05584, 0.1385, 0.05584, 0.4, 0.9379, 0.4, 0.5621, 0.4, 0.5619, 0.4, 0.9381, 0.5954, 0.09763, 0.5309, 0.296, 0.5453, 0.3165, 0.6235, 0.07585, 0.03565, 0.2814, 0.09992, 0.08357, 0.1009, 0.08058, 0.03114, 0.2953, 0.2, 0.938, 0.2, 0.562, 0.2, 0.5617, 0.2, 0.9383, 0.5582, 0.3507, 0.726, 0.4725, 0.75, 0.4653, 0.5453, 0.3165, 0.2131, 0.4632, 0.04552, 0.3414, 0.04184, 0.3388, 0.2287, 0.4745, 0.6, 0.9081, 0.6, 0.5919, 0.6, 0.5771, 0.6, 0.9229, 0.726, 0.4725, 0.726, 0.4725, 0.75, 0.49, 0.75, 0.49, 0.8, 0.9084, 0.8, 0.5916, 0.8, 0.577, 0.8, 0.923, 0.4693, 0.2965, 0.4045, 0.09724, 0.3965, 0.07262, 0.4667, 0.2885, 0.8, 0.562, 0.8, 0.592, 0.8, 0.5, 0.8, 0.5, 0.8, 0.908, 0.8, 0.938, 0.8, 1.0, 0.8, 1.0, 0.9002, 0.0838, 0.9002, 0.0838, 0.8911, 0.05584, 0.8911, 0.05584, 0.2738, 0.4727, 0.2738, 0.4727, 0.25, 0.49, 0.25, 0.49, 0.8, 0.5916, 0.8, 0.5619, 0.8, 0.5, 0.8, 0.5, 0.2738, 0.4727, 0.4425, 0.3501, 0.4627, 0.3355, 0.2803, 0.468, 0.2, 0.5912, 0.2, 0.9088, 0.2, 0.9232, 0.2, 0.5768, 0.9545, 0.3414, 0.7855, 0.4642, 0.7652, 0.4789, 0.9479, 0.3462, 0.04552, 0.3414, 0.2131, 0.4632, 0.2337, 0.4782, 0.05161, 0.3459, 0.2, 0.9088, 0.2, 0.938, 0.2, 1.0, 0.2, 1.0, 0.2, 0.9086, 0.2, 0.5914, 0.2, 0.5768, 0.2, 0.9232, 0.2, 0.562, 0.2, 0.5912, 0.2, 0.5, 0.2, 0.5, 0.4, 0.9085, 0.4, 0.9379, 0.4, 1.0, 0.4, 1.0, 0.5309, 0.296, 0.5954, 0.09763, 0.6028, 0.07456, 0.5334, 0.2882, 0.2, 0.9383, 0.2, 0.9086, 0.2, 1.0, 0.2, 1.0, 0.4, 0.9084, 0.4, 0.5916, 0.4, 0.577, 0.4, 0.923, 0.5309, 0.296, 0.5309, 0.296, 0.5217, 0.3242, 0.5217, 0.3242, 0.6, 0.9084, 0.6, 0.9381, 0.6, 1.0, 0.6, 1.0, 0.6383, 0.05584, 0.8474, 0.05584, 0.8723, 0.05584, 0.6465, 0.05584, 0.4, 0.9381, 0.4, 0.9084, 0.4, 1.0, 0.4, 1.0, 0.6383, 0.05584, 0.6383, 0.05584, 0.6089, 0.05584, 0.6089, 0.05584, 0.4541, 0.3417, 0.2754, 0.4716, 0.286, 0.4638, 0.4413, 0.351, 0.4005, 0.08475, 0.4675, 0.2909, 0.4656, 0.2852, 0.4036, 0.09438, 0.1424, 0.05584, 0.3576, 0.05584, 0.3413, 0.05584, 0.1532, 0.05584, 0.0325, 0.2911, 0.09956, 0.08467, 0.08934, 0.1161, 0.03663, 0.2784, 0.2248, 0.4717, 0.04577, 0.3416, 0.07032, 0.3595, 0.208, 0.4595, 0.3991, 0.08058, 0.4005, 0.08475, 0.3576, 0.05584, 0.3615, 0.05584, 0.09956, 0.08467, 0.1009, 0.08058, 0.1385, 0.05584, 0.1424, 0.05584, 0.04577, 0.3416, 0.04184, 0.3388, 0.03114, 0.2953, 0.0325, 0.2911, 0.4582, 0.3388, 0.4541, 0.3417, 0.4675, 0.2909, 0.4689, 0.2952, 0.2754, 0.4716, 0.2713, 0.4745, 0.2287, 0.4745, 0.2248, 0.4717, 0.4271, 0.3613, 0.3045, 0.4504, 0.3133, 0.444, 0.4171, 0.3686, 0.4102, 0.1149, 0.459, 0.265, 0.4553, 0.2535, 0.4149, 0.1291, 0.1671, 0.05584, 0.3294, 0.05584, 0.3107, 0.05584, 0.1869, 0.05584, 0.03688, 0.2776, 0.08968, 0.1151, 0.08528, 0.1286, 0.04565, 0.2506, 0.2016, 0.4548, 0.06149, 0.353, 0.0858, 0.3707, 0.1855, 0.4432, 0.4413, 0.351, 0.4271, 0.3613, 0.459, 0.265, 0.4656, 0.2852, 0.3294, 0.05584, 0.3413, 0.05584, 0.4036, 0.09438, 0.4102, 0.1149, 0.03663, 0.2784, 0.03688, 0.2776, 0.06149, 0.353, 0.07032, 0.3595, 0.3045, 0.4504, 0.286, 0.4638, 0.208, 0.4595, 0.2016, 0.4548, 0.08968, 0.1151, 0.08934, 0.1161, 0.1532, 0.05584, 0.1671, 0.05584, 0.4176, 0.3682, 0.3128, 0.4444, 0.3106, 0.4459, 0.4176, 0.3682, 0.4154, 0.1306, 0.4548, 0.2521, 0.4551, 0.2529, 0.4142, 0.1271, 0.1872, 0.05584, 0.3104, 0.05584, 0.3161, 0.05584, 0.1839, 0.05584, 0.04566, 0.2506, 0.0853, 0.1286, 0.08577, 0.1271, 0.04491, 0.2529, 0.1835, 0.4417, 0.08789, 0.3722, 0.08238, 0.3682, 0.1894, 0.4459, 0.4149, 0.1291, 0.4154, 0.1306, 0.3104, 0.05584, 0.3107, 0.05584, 0.0853, 0.1286, 0.08528, 0.1286, 0.1869, 0.05584, 0.1872, 0.05584, 0.1855, 0.4432, 0.1835, 0.4417, 0.3128, 0.4444, 0.3133, 0.444, 0.4548, 0.2521, 0.4553, 0.2535, 0.4171, 0.3686, 0.4176, 0.3682, 0.08789, 0.3722, 0.0858, 0.3707, 0.04565, 0.2506, 0.04566, 0.2506, 0.4176, 0.3682, 0.3106, 0.4459, 0.287, 0.4631, 0.4408, 0.3514, 0.4142, 0.1271, 0.4551, 0.2529, 0.4639, 0.2801, 0.4056, 0.1005, 0.1839, 0.05584, 0.3161, 0.05584, 0.346, 0.05584, 0.1536, 0.05584, 0.04491, 0.2529, 0.08577, 0.1271, 0.09531, 0.09776, 0.03514, 0.2829, 0.1894, 0.4459, 0.08238, 0.3682, 0.05737, 0.35, 0.2144, 0.4641, 0.1839, 0.05584, 0.1839, 0.05584, 0.08577, 0.1271, 0.08577, 0.1271, 0.08238, 0.3682, 0.08238, 0.3682, 0.04491, 0.2529, 0.04491, 0.2529, 0.4176, 0.3682, 0.4176, 0.3682, 0.4551, 0.2529, 0.4551, 0.2529, 0.3161, 0.05584, 0.3161, 0.05584, 0.4142, 0.1271, 0.4142, 0.1271, 0.3106, 0.4459, 0.3106, 0.4459, 0.1894, 0.4459, 0.1894, 0.4459, 0.4552, 0.3409, 0.2726, 0.4736, 0.2696, 0.4758, 0.4587, 0.3384, 0.3997, 0.08237, 0.4698, 0.2982, 0.4708, 0.3011, 0.3986, 0.07886, 0.1363, 0.05584, 0.3635, 0.05584, 0.3669, 0.05584, 0.1331, 0.05584, 0.03025, 0.298, 0.1002, 0.08278, 0.1014, 0.07886, 0.02923, 0.3011, 0.2271, 0.4734, 0.04493, 0.341, 0.04133, 0.3384, 0.2304, 0.4758, 0.03514, 0.2829, 0.03025, 0.298, 0.04493, 0.341, 0.05737, 0.35, 0.2726, 0.4736, 0.287, 0.4631, 0.2144, 0.4641, 0.2271, 0.4734, 0.4056, 0.1005, 0.3997, 0.08237, 0.3635, 0.05584, 0.346, 0.05584, 0.1002, 0.08278, 0.09531, 0.09776, 0.1536, 0.05584, 0.1363, 0.05584, 0.4698, 0.2982, 0.4639, 0.2801, 0.4408, 0.3514, 0.4552, 0.3409, 0.4587, 0.3384, 0.2696, 0.4758, 0.264, 0.4798, 0.4643, 0.3343, 0.3986, 0.07886, 0.4708, 0.3011, 0.4729, 0.3077, 0.3964, 0.07229, 0.1331, 0.05584, 0.3669, 0.05584, 0.3738, 0.05584, 0.1262, 0.05584, 0.02923, 0.3011, 0.1014, 0.07886, 0.1036, 0.07229, 0.02709, 0.3077, 0.2304, 0.4758, 0.04133, 0.3384, 0.03574, 0.3343, 0.236, 0.4798, 0.1331, 0.05584, 0.1331, 0.05584, 0.1014, 0.07886, 0.1014, 0.07886, 0.04133, 0.3384, 0.04133, 0.3384, 0.02923, 0.3011, 0.02923, 0.3011, 0.4587, 0.3384, 0.4587, 0.3384, 0.4708, 0.3011, 0.4708, 0.3011, 0.3669, 0.05584, 0.3669, 0.05584, 0.3986, 0.07886, 0.3986, 0.07886, 0.2696, 0.4758, 0.2696, 0.4758, 0.2304, 0.4758, 0.2304, 0.4758, 0.4667, 0.3326, 0.2616, 0.4816, 0.261, 0.482, 0.4673, 0.3321, 0.3955, 0.06942, 0.4738, 0.3106, 0.4741, 0.3113, 0.3953, 0.06871, 0.1232, 0.05584, 0.3768, 0.05584, 0.3775, 0.05584, 0.1225, 0.05584, 0.02616, 0.3106, 0.1045, 0.06943, 0.1048, 0.0687, 0.02593, 0.3113, 0.2384, 0.4816, 0.03331, 0.3326, 0.03269, 0.3321, 0.2391, 0.482, 0.02709, 0.3077, 0.02616, 0.3106, 0.03331, 0.3326, 0.03574, 0.3343, 0.2616, 0.4816, 0.264, 0.4798, 0.236, 0.4798, 0.2384, 0.4816, 0.3964, 0.07229, 0.3955, 0.06942, 0.3768, 0.05584, 0.3738, 0.05584, 0.1045, 0.06943, 0.1036, 0.07229, 0.1262, 0.05584, 0.1232, 0.05584, 0.4738, 0.3106, 0.4729, 0.3077, 0.4643, 0.3343, 0.4667, 0.3326, 0.4588, 0.3383, 0.2694, 0.4759, 0.2672, 0.4775, 0.461, 0.3367, 0.3985, 0.07867, 0.4708, 0.3013, 0.4717, 0.3039, 0.3976, 0.07607, 0.1329, 0.05584, 0.3671, 0.05584, 0.3698, 0.05584, 0.1302, 0.05584, 0.02916, 0.3013, 0.1015, 0.07866, 0.1024, 0.07607, 0.02832, 0.3039, 0.2306, 0.4759, 0.04116, 0.3383, 0.03896, 0.3367, 0.2328, 0.4775, 0.1298, 0.05584, 0.1329, 0.05584, 0.1015, 0.07866, 0.1025, 0.07561, 0.03357, 0.3328, 0.03269, 0.3321, 0.02593, 0.3113, 0.02626, 0.3103, 0.4614, 0.3364, 0.4588, 0.3383, 0.4708, 0.3013, 0.4718, 0.3044, 0.3767, 0.05584, 0.3775, 0.05584, 0.3953, 0.06871, 0.3956, 0.06974, 0.2617, 0.4815, 0.261, 0.482, 0.2391, 0.482, 0.2382, 0.4814, 0.1225, 0.05584, 0.1233, 0.05584, 0.1044, 0.06973, 0.1048, 0.0687, 0.03472, 0.3336, 0.0342, 0.3332, 0.02651, 0.3095, 0.0267, 0.3089, 0.4673, 0.3321, 0.4666, 0.3326, 0.4737, 0.3103, 0.4741, 0.3113, 0.3911, 0.05584, 0.3911, 0.05584, 0.3949, 0.06776, 0.3951, 0.06822, 0.25, 0.49, 0.25, 0.49, 0.2398, 0.4826, 0.2394, 0.4823, 0.2701, 0.4754, 0.4579, 0.339, 0.4666, 0.3326, 0.2617, 0.4815, 0.3681, 0.05584, 0.1302, 0.05584, 0.1233, 0.05584, 0.3767, 0.05584, 0.0342, 0.3332, 0.2398, 0.4826, 0.2382, 0.4814, 0.03357, 0.3328, 0.4744, 0.3122, 0.3949, 0.06776, 0.3956, 0.06974, 0.4737, 0.3103, 0.1051, 0.06776, 0.02651, 0.3095, 0.02626, 0.3103, 0.1044, 0.06973, 0.1089, 0.05584, 0.1089, 0.05584, 0.1049, 0.06821, 0.1051, 0.06776, 0.4783, 0.3242, 0.4783, 0.3242, 0.4742, 0.3117, 0.4744, 0.3122, 0.03634, 0.3348, 0.03526, 0.334, 0.02691, 0.3083, 0.02732, 0.307, 0.3731, 0.05584, 0.3743, 0.05584, 0.3962, 0.07172, 0.3966, 0.073, 0.2645, 0.4794, 0.2635, 0.4802, 0.2365, 0.4802, 0.2354, 0.4794, 0.2635, 0.4802, 0.4647, 0.334, 0.4631, 0.3352, 0.2651, 0.479, 0.3743, 0.05584, 0.1257, 0.05584, 0.1274, 0.05584, 0.373, 0.05584, 0.03526, 0.334, 0.2365, 0.4802, 0.2394, 0.4823, 0.03472, 0.3336, 0.4731, 0.3083, 0.3962, 0.07172, 0.3951, 0.06822, 0.4742, 0.3117, 0.1038, 0.07172, 0.02691, 0.3083, 0.0267, 0.3089, 0.1049, 0.06821, 0.1089, 0.05584, 0.1089, 0.05584, 0.1039, 0.07142, 0.1041, 0.07075, 0.4783, 0.3242, 0.4783, 0.3242, 0.4733, 0.3089, 0.4735, 0.3096, 0.04116, 0.3383, 0.03857, 0.3364, 0.02817, 0.3044, 0.02916, 0.3013, 0.3671, 0.05584, 0.3702, 0.05584, 0.3975, 0.07562, 0.3985, 0.07867, 0.2694, 0.4759, 0.2669, 0.4777, 0.2332, 0.4778, 0.2306, 0.4759, 0.2669, 0.4777, 0.4614, 0.3364, 0.4587, 0.3383, 0.2693, 0.476, 0.3702, 0.05584, 0.1298, 0.05584, 0.1325, 0.05584, 0.3667, 0.05584, 0.03857, 0.3364, 0.2332, 0.4778, 0.2371, 0.4806, 0.03769, 0.3357, 0.4718, 0.3044, 0.3975, 0.07562, 0.396, 0.07108, 0.4733, 0.3089, 0.1025, 0.07561, 0.02817, 0.3044, 0.02784, 0.3054, 0.1039, 0.07142, 0.03769, 0.3357, 0.03696, 0.3352, 0.02756, 0.3063, 0.02784, 0.3054, 0.3911, 0.05584, 0.3911, 0.05584, 0.3958, 0.07044, 0.396, 0.07108, 0.25, 0.49, 0.25, 0.49, 0.2376, 0.481, 0.2371, 0.4806, 0.1257, 0.05584, 0.1269, 0.05584, 0.1034, 0.07299, 0.1038, 0.07172, 0.4647, 0.334, 0.4637, 0.3347, 0.4727, 0.307, 0.4731, 0.3083, 0.1041, 0.07075, 0.02756, 0.3063, 0.02732, 0.307, 0.1034, 0.07299, 0.4735, 0.3096, 0.3958, 0.07044, 0.3966, 0.073, 0.4727, 0.307, 0.03696, 0.3352, 0.2376, 0.481, 0.2354, 0.4794, 0.03634, 0.3348, 0.3679, 0.05584, 0.1328, 0.05584, 0.1269, 0.05584, 0.3731, 0.05584, 0.2705, 0.4751, 0.4583, 0.3386, 0.4637, 0.3347, 0.2645, 0.4794, 0.25, 0.49, 0.25, 0.49, 0.25, 0.49, 0.25, 0.49, 0.2804, 0.4679, 0.4475, 0.3465, 0.4469, 0.3469, 0.2809, 0.4675, 0.4783, 0.3242, 0.4783, 0.3242, 0.4783, 0.3242, 0.4783, 0.3242, 0.2737, 0.4728, 0.4545, 0.3414, 0.4483, 0.346, 0.2803, 0.468, 0.4783, 0.3242, 0.4783, 0.3242, 0.4783, 0.3242, 0.4783, 0.3242, 0.2777, 0.4699, 0.4501, 0.3446, 0.4461, 0.3475, 0.2828, 0.4662, 0.25, 0.49, 0.25, 0.49, 0.25, 0.49, 0.25, 0.49, 0.2809, 0.4676, 0.4468, 0.347, 0.4487, 0.3456, 0.2805, 0.4678, 0.25, 0.49, 0.25, 0.49, 0.2809, 0.4675, 0.2701, 0.4754, 0.4783, 0.3242, 0.4783, 0.3242, 0.4579, 0.339, 0.4469, 0.3469, 0.4783, 0.3242, 0.4783, 0.3242, 0.4501, 0.3446, 0.4587, 0.3383, 0.25, 0.49, 0.25, 0.49, 0.2693, 0.476, 0.2777, 0.4699, 0.2805, 0.4678, 0.2705, 0.4751, 0.25, 0.49, 0.25, 0.49, 0.4583, 0.3386, 0.4487, 0.3456, 0.4783, 0.3242, 0.4783, 0.3242, 0.2651, 0.479, 0.2737, 0.4728, 0.25, 0.49, 0.25, 0.49, 0.4783, 0.3242, 0.4783, 0.3242, 0.4545, 0.3414, 0.4631, 0.3352, 0.25, 0.49, 0.25, 0.49, 0.25, 0.49, 0.25, 0.49, 0.2809, 0.4675, 0.4477, 0.3463, 0.4475, 0.3465, 0.2805, 0.4679, 0.4783, 0.3242, 0.4783, 0.3242, 0.4783, 0.3242, 0.4783, 0.3242, 0.2803, 0.468, 0.4482, 0.346, 0.4481, 0.3461, 0.2798, 0.4683, 0.4475, 0.3465, 0.4475, 0.3465, 0.4783, 0.3242, 0.4783, 0.3242, 0.4482, 0.346, 0.4483, 0.346, 0.4783, 0.3242, 0.4783, 0.3242, 0.2803, 0.468, 0.2803, 0.468, 0.25, 0.49, 0.25, 0.49, 0.2805, 0.4679, 0.2804, 0.4679, 0.25, 0.49, 0.25, 0.49, 0.25, 0.49, 0.25, 0.49, 0.25, 0.49, 0.25, 0.49, 0.2811, 0.4674, 0.4479, 0.3462, 0.4477, 0.3463, 0.2809, 0.4675, 0.4783, 0.3242, 0.4783, 0.3242, 0.4783, 0.3242, 0.4783, 0.3242, 0.2798, 0.4683, 0.4481, 0.3461, 0.4478, 0.3463, 0.2799, 0.4683, 0.25, 0.49, 0.25, 0.49, 0.2809, 0.4675, 0.2809, 0.4675, 0.4783, 0.3242, 0.4783, 0.3242, 0.4477, 0.3463, 0.4477, 0.3463, 0.4481, 0.3461, 0.4481, 0.3461, 0.4783, 0.3242, 0.4783, 0.3242, 0.2798, 0.4683, 0.2798, 0.4683, 0.25, 0.49, 0.25, 0.49, 0.25, 0.49, 0.25, 0.49, 0.25, 0.49, 0.25, 0.49, 0.2805, 0.4678, 0.4482, 0.346, 0.448, 0.3462, 0.281, 0.4675, 0.4783, 0.3242, 0.4783, 0.3242, 0.4783, 0.3242, 0.4783, 0.3242, 0.2798, 0.4683, 0.4478, 0.3463, 0.4471, 0.3468, 0.2805, 0.4678, 0.4479, 0.3462, 0.448, 0.3462, 0.4783, 0.3242, 0.4783, 0.3242, 0.4478, 0.3463, 0.4478, 0.3463, 0.4783, 0.3242, 0.4783, 0.3242, 0.2799, 0.4683, 0.2798, 0.4683, 0.25, 0.49, 0.25, 0.49, 0.281, 0.4675, 0.2811, 0.4674, 0.25, 0.49, 0.25, 0.49, 0.3911, 0.05584, 0.3911, 0.05584, 0.373, 0.05584, 0.3681, 0.05584, 0.1089, 0.05584, 0.1089, 0.05584, 0.1324, 0.05584, 0.1274, 0.05584, 0.3622, 0.05584, 0.3681, 0.05584, 0.3911, 0.05584, 0.3911, 0.05584, 0.25, 0.49, 0.25, 0.49, 0.2805, 0.4678, 0.2809, 0.4676, 0.1089, 0.05584, 0.1089, 0.05584, 0.1089, 0.05584, 0.1089, 0.05584, 0.4783, 0.3242, 0.4783, 0.3242, 0.4482, 0.346, 0.4461, 0.3475, 0.3643, 0.05584, 0.136, 0.05584, 0.1354, 0.05584, 0.3622, 0.05584, 0.3681, 0.05584, 0.1324, 0.05584, 0.1354, 0.05584, 0.3644, 0.05584, 0.25, 0.49, 0.25, 0.49, 0.2828, 0.4662, 0.2805, 0.4678, 0.3911, 0.05584, 0.3911, 0.05584, 0.3911, 0.05584, 0.3911, 0.05584, 0.4783, 0.3242, 0.4783, 0.3242, 0.4468, 0.347, 0.4471, 0.3468, 0.1302, 0.05584, 0.1354, 0.05584, 0.1089, 0.05584, 0.1089, 0.05584, 0.1089, 0.05584, 0.1089, 0.05584, 0.1089, 0.05584, 0.1089, 0.05584, 0.362, 0.05584, 0.1372, 0.05584, 0.136, 0.05584, 0.3643, 0.05584, 0.3644, 0.05584, 0.1354, 0.05584, 0.1374, 0.05584, 0.3624, 0.05584, 0.3911, 0.05584, 0.3911, 0.05584, 0.3911, 0.05584, 0.3911, 0.05584, 0.3911, 0.05584, 0.3911, 0.05584, 0.3643, 0.05584, 0.3643, 0.05584, 0.1089, 0.05584, 0.1089, 0.05584, 0.136, 0.05584, 0.136, 0.05584, 0.1354, 0.05584, 0.1354, 0.05584, 0.1089, 0.05584, 0.1089, 0.05584, 0.3644, 0.05584, 0.3644, 0.05584, 0.3911, 0.05584, 0.3911, 0.05584, 0.1089, 0.05584, 0.1089, 0.05584, 0.1089, 0.05584, 0.1089, 0.05584, 0.3557, 0.05584, 0.1458, 0.05584, 0.1432, 0.05584, 0.3558, 0.05584, 0.3575, 0.05584, 0.1426, 0.05584, 0.1436, 0.05584, 0.3551, 0.05584, 0.3911, 0.05584, 0.3911, 0.05584, 0.3911, 0.05584, 0.3911, 0.05584, 0.3624, 0.05584, 0.3575, 0.05584, 0.3911, 0.05584, 0.3911, 0.05584, 0.3558, 0.05584, 0.362, 0.05584, 0.3911, 0.05584, 0.3911, 0.05584, 0.1089, 0.05584, 0.1089, 0.05584, 0.1372, 0.05584, 0.1432, 0.05584, 0.1089, 0.05584, 0.1089, 0.05584, 0.1426, 0.05584, 0.1374, 0.05584, 0.1089, 0.05584, 0.1089, 0.05584, 0.1089, 0.05584, 0.1089, 0.05584, 0.3551, 0.05584, 0.1433, 0.05584, 0.1457, 0.05584, 0.3558, 0.05584, 0.3552, 0.05584, 0.1435, 0.05584, 0.1424, 0.05584, 0.3582, 0.05584, 0.3911, 0.05584, 0.3911, 0.05584, 0.3911, 0.05584, 0.3911, 0.05584, 0.3911, 0.05584, 0.3911, 0.05584, 0.3558, 0.05584, 0.3557, 0.05584, 0.1089, 0.05584, 0.1089, 0.05584, 0.1458, 0.05584, 0.1457, 0.05584, 0.1089, 0.05584, 0.1089, 0.05584, 0.1435, 0.05584, 0.1436, 0.05584, 0.3911, 0.05584, 0.3911, 0.05584, 0.3551, 0.05584, 0.3552, 0.05584, 0.1089, 0.05584, 0.1089, 0.05584, 0.1089, 0.05584, 0.1089, 0.05584, 0.3644, 0.05584, 0.1345, 0.05584, 0.1374, 0.05584, 0.3612, 0.05584, 0.363, 0.05584, 0.1374, 0.05584, 0.1373, 0.05584, 0.3633, 0.05584, 0.3911, 0.05584, 0.3911, 0.05584, 0.3911, 0.05584, 0.3911, 0.05584, 0.1089, 0.05584, 0.1089, 0.05584, 0.1374, 0.05584, 0.1424, 0.05584, 0.3911, 0.05584, 0.3911, 0.05584, 0.3582, 0.05584, 0.363, 0.05584, 0.1433, 0.05584, 0.1374, 0.05584, 0.1089, 0.05584, 0.1089, 0.05584, 0.3612, 0.05584, 0.3551, 0.05584, 0.3911, 0.05584, 0.3911, 0.05584, 0.3911, 0.05584, 0.3911, 0.05584, 0.3633, 0.05584, 0.3679, 0.05584, 0.1328, 0.05584, 0.1373, 0.05584, 0.1089, 0.05584, 0.1089, 0.05584, 0.1089, 0.05584, 0.1089, 0.05584, 0.1345, 0.05584, 0.1325, 0.05584, 0.3667, 0.05584, 0.3644, 0.05584, 0.3911, 0.05584, 0.3911, 0.05584, 0.4639, 0.3346, 0.2643, 0.4796, 0.2603, 0.4825, 0.468, 0.3316, 0.3965, 0.07269, 0.4728, 0.3073, 0.4743, 0.3121, 0.395, 0.06791, 0.1267, 0.05584, 0.3733, 0.05584, 0.3784, 0.05584, 0.1216, 0.05584, 0.02722, 0.3073, 0.1035, 0.07269, 0.105, 0.06791, 0.02567, 0.3121, 0.2357, 0.4796, 0.03608, 0.3346, 0.03202, 0.3316, 0.2397, 0.4825, 0.1302, 0.05584, 0.1267, 0.05584, 0.1035, 0.07269, 0.1024, 0.07607, 0.03608, 0.3346, 0.03896, 0.3367, 0.02832, 0.3039, 0.02722, 0.3073, 0.461, 0.3367, 0.4639, 0.3346, 0.4728, 0.3073, 0.4717, 0.3039, 0.3733, 0.05584, 0.3698, 0.05584, 0.3976, 0.07607, 0.3965, 0.07269, 0.2643, 0.4796, 0.2672, 0.4775, 0.2328, 0.4775, 0.2357, 0.4796, 0.4711, 0.3293, 0.2571, 0.4848, 0.25, 0.4642, 0.4537, 0.3162, 0.3938, 0.0642, 0.4755, 0.3158, 0.4537, 0.3162, 0.3759, 0.07672, 0.1177, 0.05584, 0.3823, 0.05584, 0.3759, 0.07672, 0.1241, 0.07672, 0.02446, 0.3158, 0.1062, 0.0642, 0.1241, 0.07672, 0.04625, 0.3162, 0.2429, 0.4848, 0.02886, 0.3293, 0.04625, 0.3162, 0.25, 0.4642, 0.02567, 0.3121, 0.02446, 0.3158, 0.02886, 0.3293, 0.03202, 0.3316, 0.2571, 0.4848, 0.2603, 0.4825, 0.2397, 0.4825, 0.2429, 0.4848, 0.395, 0.06791, 0.3938, 0.0642, 0.3823, 0.05584, 0.3784, 0.05584, 0.1062, 0.0642, 0.105, 0.06791, 0.1216, 0.05584, 0.1177, 0.05584, 0.4755, 0.3158, 0.4743, 0.3121, 0.468, 0.3316, 0.4711, 0.3293, 0.9545, 0.3414, 0.7855, 0.4642, 0.9545, 0.3414])
me_cylinder.use_remesh_fix_poles = True
me_cylinder.use_remesh_preserve_attributes = False
me_cylinder.use_mirror_vertex_groups = False
me_cylinder.update()

# ---- objects
ob_trophy = bpy.data.objects.new('Trophy', me_cylinder)

# ---- transforms, parenting, visibility, modifiers, constraints
ob_trophy.location = (0.0, 0.0, 0.0)
ob_trophy.rotation_euler = (-0.0, -1.571, 0.0)
ob_trophy.lineart.crease_threshold = 0.0

# ---- collection membership
col_collection.objects.link(ob_trophy)

# ---- scene / render settings (as saved in the file)
scene.frame_start = 1; scene.frame_end = 250; scene.frame_set(88)
scene.render.engine = 'BLENDER_EEVEE_NEXT'
scene.cycles.use_denoising = False
scene.cycles.samples = 128
scene.cycles.sampling_pattern = 'TABULATED_SOBOL'
scene.cycles.use_adaptive_sampling = False
scene.cycles.use_light_tree = False
scene.view_settings.view_transform = 'Filmic'
bpy.context.view_layer.update()

# ---- added for rendering (the .blend has no active camera and no usable light): camera, sun
cam_auto = bpy.data.cameras.new('AutoCamera')
cam_auto.lens = 50.0
cam_auto.sensor_width = 36.0
cam_auto.clip_end = 1000.0
ob_auto_camera = bpy.data.objects.new('AutoCamera', cam_auto)
scene.collection.objects.link(ob_auto_camera)
ob_auto_camera.location = (12.9979, -17.8698, 7.48145)
ob_auto_camera.rotation_euler = (1.09748, -7.21219e-08, 0.694738)
scene.camera = ob_auto_camera
light_auto_sun = bpy.data.lights.new('AutoSun', 'SUN')
light_auto_sun.energy = 3.0
light_auto_sun.angle = 0.0523599
ob_auto_sun = bpy.data.objects.new('AutoSun', light_auto_sun)
scene.collection.objects.link(ob_auto_sun)
ob_auto_sun.rotation_euler = (0.872665, 0.174533, 0.523599)
bpy.context.view_layer.update()

